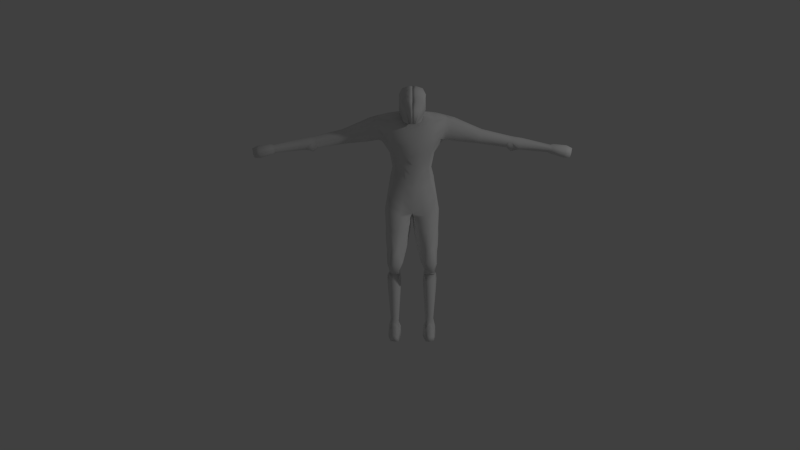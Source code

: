 # Source: monster.blend  (saved by Blender 2.68.0; exported with 4.5.12 LTS)
import bpy
from mathutils import Matrix  # noqa: F401  (used for matrix-valued properties, if any)

bpy.ops.wm.read_factory_settings(use_empty=True)
scene = bpy.context.scene
scene.name = 'Scene'

# ---- collections
col_collection_1 = bpy.data.collections.new('Collection 1'); scene.collection.children.link(col_collection_1)

# ---- materials (node trees are filled in below, after node groups)
mat_monster_skin = bpy.data.materials.new('Monster_skin')
mat_monster_skin.alpha_threshold = 0.0
mat_monster_skin.use_transparent_shadow = False
mat_monster_skin.preview_render_type = 'SHADERBALL'
mat_monster_skin.roughness = 0.5
mat_monster_skin.line_color = (0.0, 0.0, 0.0, 1.0)

# ---- material node trees

# ---- world
world_world = bpy.data.worlds.new('World'); scene.world = world_world
world_world.color = (0.05088, 0.05088, 0.05088)
world_world.use_sun_shadow = False
world_world.sun_shadow_jitter_overblur = 0.0
world_world.cycles.sampling_method = 'MANUAL'
world_world.cycles.sample_map_resolution = 256

# ---- cameras
cam_camera_001 = bpy.data.cameras.new('Camera.001')
cam_camera_001.clip_end = 100.0
cam_camera_001.lens = 35.0
cam_camera_001.sensor_width = 32.0
cam_camera_001.sensor_height = 18.0
cam_camera_001.dof.focus_distance = 0.0
cam_camera_001.dof.aperture_fstop = 128.0

# ---- lights
light_point = bpy.data.lights.new('Point', 'POINT')
light_point.transmission_factor = 0.0
light_point.energy = 100.0
light_point.shadow_buffer_clip_start = 0.5
light_point.shadow_soft_size = 0.1
light_point.shadow_maximum_resolution = 0.006
light_point.use_absolute_resolution = True
light_point.cycles.use_multiple_importance_sampling = False

# ---- meshes
me_cube = bpy.data.meshes.new('Cube')
me_cube.from_pydata([(0.1575, -0.08036, -0.002414), (0.09858, -0.09891, -0.002414), (0.08425, 0.04782, -0.002414), (0.1739, 0.04715, -0.002414), (0.1564, -0.08035, 0.03454), (0.09965, -0.09891, 0.03454), (0.09482, 0.04774, 0.05637), (0.1633, 0.04723, 0.05637), (0.09368, 0.1359, -0.002414), (0.1657, 0.1354, -0.002414), (0.09291, 0.1359, 0.07271), (0.1665, 0.1354, 0.07271), (0.09115, 0.06421, 0.468), (0.1687, 0.06363, 0.468), (0.108, 0.1488, 0.437), (0.1593, 0.1484, 0.437), (0.1564, 0.1586, 0.4772), (0.108, 0.159, 0.4772), (0.1652, 0.09167, 0.5084), (0.09185, 0.09221, 0.5084), (0.1025, 0.1501, -0.002414), (0.1587, 0.1496, -0.002414), (0.1061, 0.1528, 0.04636), (0.1546, 0.1524, 0.04636), (0.1088, 0.0542, 0.1503), (0.1053, 0.109, 0.1503), (0.151, 0.05388, 0.1503), (0.1553, 0.1087, 0.1503), (0.1028, 0.1265, 0.1093), (0.157, 0.1261, 0.1093), (0.1023, 0.05798, 0.1093), (0.1565, 0.05758, 0.1093), (0.0996, 0.0128, 0.4911), (0.163, 0.01232, 0.4911), (0.1651, 0.02744, 0.5576), (0.08535, 0.02804, 0.5576), (0.1032, -0.06771, 0.6235), (0.1536, -0.06809, 0.6235), (0.1528, -0.04311, 0.6594), (0.09598, -0.04269, 0.6594), (0.1808, 0.2281, 0.8841), (0.007723, 0.2294, 0.8648), (0.166, 0.05232, 0.9708), (0.01439, 0.0452, 0.8933), (0.1732, 0.07578, 1.041), (0.1508, 0.2516, 1.149), (0.1811, 0.2684, 0.9539), (0.14, 0.08371, 1.139), (0.003658, 0.2496, 0.9057), (0.09538, 0.0351, 0.4842), (0.08782, 0.0455, 0.5386), (0.1682, 0.03456, 0.4875), (0.164, 0.04493, 0.5386), (0.1313, 0.2711, 1.102), (0.1536, 0.2755, 0.9858), (0.1131, 0.2482, 1.209), (0.1307, 0.06336, 1.184), (0.1056, -0.0192, 0.4929), (0.06622, -0.01906, 0.5667), (0.1821, -0.01316, 0.558), (0.1554, -0.01958, 0.4929), (0.007293, 0.1718, 0.9195), (0.195, 0.1726, 0.8963), (0.0004561, 0.1861, 1.159), (0.1722, 0.1849, 1.145), (0.1883, 0.1769, 0.978), (0.0004295, 0.1826, 1.213), (0.1586, 0.1814, 1.199), (0.1017, 0.1957, 1.462), (0.1545, -0.04757, 1.43), (0.0001154, 0.1405, 1.465), (0.199, 0.1423, 1.49), (0.1421, 0.1459, 1.587), (0.132, -0.06783, 1.561), (-0.0003136, 0.08296, 1.591), (0.2436, 0.09244, 1.635), (0.1361, 0.09852, 1.635), (0.1651, -0.06028, 1.602), (0.1783, 0.06006, 1.654), (0.09905, -0.07227, 0.5585), (0.1609, -0.07274, 0.5585), (0.07175, -0.04128, 0.5646), (0.1686, -0.03434, 0.5614), (0.00687, 0.115, 0.9206), (0.1948, 0.1136, 0.9539), (1.564e-05, 0.1271, 1.142), (0.169, 0.1258, 1.142), (0.1948, 0.1201, 0.9791), (-2.604e-05, 0.1215, 0.9791), (6.2e-06, 0.1258, 1.192), (0.1493, 0.1247, 1.192), (-0.0005921, 0.04563, 1.431), (0.2071, 0.0254, 1.47), (-0.001021, -0.01188, 1.558), (0.2427, -0.01577, 1.62), (0.1582, -0.04123, 1.638), (0.09295, -0.05703, 0.5139), (0.1584, -0.05752, 0.5139), (0.06699, -0.02998, 0.5789), (0.1722, -0.02772, 0.5623), (0.007082, 0.1434, 0.92), (0.2028, 0.1438, 0.9515), (0.0002359, 0.1566, 1.143), (0.1701, 0.1554, 1.143), (0.1973, 0.1507, 0.9821), (0.0001856, 0.1499, 0.9785), (0.0002179, 0.1542, 1.21), (0.1632, 0.153, 1.196), (-0.0002384, 0.09305, 1.441), (0.2227, 0.09467, 1.456), (-0.0006674, 0.03554, 1.567), (0.2431, 0.037, 1.645), (-0.0009525, -0.002682, 1.663), (0.1718, -0.003971, 1.66), (0.2486, 0.13, 1.475), (0.2935, 0.09484, 1.618), (0.2472, 0.03792, 1.467), (0.2928, 0.0007762, 1.589), (0.2481, 0.09774, 1.464), (0.3088, 0.0331, 1.627), (0.05265, 0.06848, 1.104), (0.07635, 0.05214, 0.9495), (0.0694, 0.05949, 1.023), (0.0774, 0.2762, 0.9363), (0.05423, 0.2809, 1.149), (0.07621, 0.2941, 0.966), (0.05434, 0.2954, 1.116), (0.05262, 0.06394, 1.184), (0.04047, 0.2662, 1.209), (0.05163, -0.06787, 1.418), (0.04358, 0.2182, 1.462), (0.05145, -0.09235, 1.536), (0.05562, 0.1727, 1.584), (0.09509, -0.08078, 1.602), (0.05735, 0.1035, 1.66), (0.06561, 0.05982, 1.676), (0.06488, -0.03881, 1.656), (0.0855, -0.003327, 1.663), (0.04334, 0.02543, 1.742), (0.05615, -0.04948, 1.691), (0.05643, -0.01269, 1.754), (0.08139, 0.09218, 0.002365), (0.1774, 0.09146, 0.002365), (0.08546, 0.09214, 0.07564), (0.1734, 0.09149, 0.07564), (0.08721, 0.1216, 0.4655), (0.1817, 0.121, 0.4655), (0.1608, 0.1351, 0.4941), (0.09503, 0.1356, 0.4941), (0.09892, 0.08676, 0.1289), (0.1591, 0.08631, 0.1289), (0.1013, 0.09253, 0.1122), (0.1646, 0.09205, 0.1122), (0.1046, 0.06195, 0.415), (0.1544, 0.06158, 0.415), (0.1038, 0.1346, 0.4122), (0.1618, 0.1342, 0.4122), (0.08207, 0.09952, 0.4337), (0.1838, 0.09876, 0.4337), (0.05569, -0.004842, 0.7979), (0.0618, 0.07655, 0.6724), (0.1658, 0.07577, 0.6724), (0.1605, -0.005624, 0.7979), (0.03104, 0.06701, 0.7042), (0.1852, 0.03994, 0.6663), (0.04108, 0.02705, 0.704), (0.1824, 0.01536, 0.7444), (0.189, 0.01517, 0.6972), (0.03251, 0.04706, 0.7041), (0.1279, -0.1065, -0.002414), (0.1291, 0.04749, -0.002414), (0.1279, -0.1065, 0.04389), (0.1291, 0.04749, 0.08438), (0.1297, 0.1357, -0.002414), (0.1297, 0.1357, 0.09448), (0.1292, 0.07172, 0.4706), (0.1337, 0.1639, 0.437), (0.1343, 0.1643, 0.4772), (0.1284, 0.09194, 0.5135), (0.1268, 0.1592, -0.002414), (0.1305, 0.1651, 0.06384), (0.1298, 0.04632, 0.1503), (0.1304, 0.1165, 0.1503), (0.1294, 0.05778, 0.1093), (0.1299, 0.1263, 0.1093), (0.1307, 0.01256, 0.4835), (0.1288, 0.02706, 0.5546), (0.1284, -0.0679, 0.6235), (0.1243, -0.05802, 0.6594), (0.08955, 0.2508, 0.8876), (0.09258, 0.02245, 0.9034), (0.131, 0.03484, 0.477), (0.1252, 0.04522, 0.5386), (0.1324, -0.0194, 0.4877), (0.13, -0.0725, 0.5585), (0.135, -0.05734, 0.5074), (0.1294, 0.09182, 0.002365), (0.1273, 0.1353, 0.5021), (0.1295, 0.05617, 0.415), (0.1328, 0.1395, 0.4122), (0.109, 0.09854, 0.6724), (0.108, -0.02035, 0.7979), (0.03756, 0.02562, 0.847), (0.1704, 0.1587, 0.7602), (0.01257, 0.123, 0.8147), (0.1969, 0.1093, 0.7637), (0.01762, 0.07081, 0.8152), (0.1934, 0.06391, 0.8364), (0.194, 0.07945, 0.8113), (0.01323, 0.09694, 0.8149), (0.03502, 0.1597, 0.7602), (0.168, 0.01914, 0.8652), (0.1014, 0.1778, 0.7602), (0.09994, -0.005043, 0.855), (0.1404, 0.168, 1.272), (0.1186, 0.05024, 1.255), (0.0003197, 0.1679, 1.289), (0.08905, 0.2337, 1.289), (0.136, 0.09792, 1.261), (-0.000203, 0.09779, 1.263), (0.1449, 0.1329, 1.267), (5.835e-05, 0.1328, 1.278), (0.05852, 0.03248, 1.267), (0.0342, 0.2452, 1.288), (0.1644, 0.1535, 1.396), (0.161, 0.06936, 1.38), (-0.0004236, 0.06821, 1.359), (0.1662, 0.1114, 1.374), (-0.0001099, 0.1103, 1.371), (0.05671, -0.01733, 1.347), (0.03753, 0.2311, 1.387), (0.1342, -0.007168, 1.362), (0.0002038, 0.1523, 1.389), (0.09412, 0.217, 1.384), (0.1462, -0.06187, 1.486), (0.1182, 0.1731, 1.529), (0.2317, 0.1293, 1.556), (-9.618e-05, 0.1121, 1.527), (0.2351, -0.01195, 1.536), (-0.0008036, 0.01727, 1.494), (-0.0004499, 0.06469, 1.503), (0.2763, 0.1273, 1.535), (0.2753, -0.001855, 1.516), (0.04202, 0.2006, 1.524), (0.05154, -0.07994, 1.477), (0.3305, 0.1421, 1.464), (0.3502, 0.1047, 1.594), (0.3297, 0.04366, 1.455), (0.3494, 0.004193, 1.562), (0.3299, 0.1076, 1.452), (0.3665, 0.03872, 1.602), (0.3403, 0.1394, 1.528), (0.3393, 0.001353, 1.508), (0.4876, 0.1321, 1.445), (0.5012, 0.109, 1.535), (0.4871, 0.06436, 1.439), (0.5006, 0.03545, 1.513), (0.4872, 0.1083, 1.437), (0.5124, 0.06096, 1.541), (0.4944, 0.1302, 1.489), (0.4936, 0.03036, 1.475), (0.6957, 0.1233, 1.414), (0.7058, 0.1096, 1.488), (0.6954, 0.07308, 1.409), (0.7054, 0.04934, 1.472), (0.6954, 0.1057, 1.408), (0.7141, 0.07056, 1.493), (0.7008, 0.1219, 1.455), (0.7002, 0.04146, 1.444), (0.7827, 0.1317, 1.399), (0.7302, 0.1251, 1.385), (0.7404, 0.1097, 1.482), (0.7298, 0.07434, 1.38), (0.74, 0.05141, 1.465), (0.7299, 0.1073, 1.379), (0.7488, 0.0718, 1.486), (0.7353, 0.1237, 1.448), (0.7347, 0.04534, 1.437), (0.7949, 0.1147, 1.471), (0.7823, 0.07114, 1.394), (0.7943, 0.04287, 1.452), (0.7824, 0.1105, 1.392), (0.8049, 0.06811, 1.477), (0.7888, 0.13, 1.431), (0.788, 0.03401, 1.419), (1.006, 0.1223, 1.376), (1.014, 0.1143, 1.424), (1.006, 0.08563, 1.372), (1.013, 0.06701, 1.412), (1.006, 0.1095, 1.371), (1.02, 0.0838, 1.427), (1.01, 0.1213, 1.399), (1.01, 0.05898, 1.392), (1.024, 0.1298, 1.366), (1.033, 0.1186, 1.428), (1.024, 0.08347, 1.362), (1.033, 0.06063, 1.413), (1.024, 0.1136, 1.361), (1.041, 0.08114, 1.432), (1.029, 0.1285, 1.397), (1.028, 0.05169, 1.387), (1.117, 0.1401, 1.341), (1.128, 0.1243, 1.417), (1.116, 0.08214, 1.332), (1.128, 0.05476, 1.395), (1.116, 0.1198, 1.334), (1.138, 0.07924, 1.422), (1.122, 0.1385, 1.378), (1.122, 0.04569, 1.363), (0.0622, -0.06759, 1.697), (0.0623, -0.05395, 1.768), (-0.001974, -0.248, 1.668), (-0.001848, -0.231, 1.725), (0.04457, -0.2143, 1.668), (0.07125, -0.2173, 1.725), (0.08907, -0.0835, 1.786), (0.09332, -0.08817, 1.691), (-0.002094, -0.1556, 1.743), (0.09435, -0.1305, 1.675), (0.09248, -0.1564, 1.753), (-0.00205, -0.1498, 1.601), (-0.001545, -0.1904, 1.571), (0.02519, -0.1931, 1.571), (0.06045, -0.1451, 1.588), (1.164, 0.1313, 1.34), (1.173, 0.1196, 1.397), (1.164, 0.08823, 1.333), (1.173, 0.06788, 1.38), (1.164, 0.1162, 1.335), (1.18, 0.08608, 1.401), (1.169, 0.1301, 1.368), (1.168, 0.06114, 1.357), (1.172, 0.1014, 1.368), (-0.001165, -0.2228, 1.812), (0.05272, -0.2004, 1.798), (0.06762, -0.1139, 1.821), (-0.001584, -0.1706, 1.838), (0.07197, -0.1712, 1.822), (0.02016, 0.2714, 0.9634), (0.01443, 0.2812, 1.149), (0.01998, 0.2911, 0.9835), (0.01453, 0.2938, 1.116), (0.0109, 0.265, 1.209), (0.01146, 0.2236, 1.461), (0.01575, 0.1816, 1.585), (0.01425, 0.108, 1.665), (0.01612, 0.07053, 1.674), (0.01028, 0.02568, 1.742), (0.01334, -0.01237, 1.754), (0.009215, 0.2442, 1.285), (0.01001, 0.2356, 1.385), (0.01097, 0.2058, 1.523), (0.0225, -0.05365, 1.768), (0.01482, -0.2405, 1.668), (0.02372, -0.2312, 1.725), (0.02903, -0.08305, 1.786), (0.01353, -0.1912, 1.571), (0.01912, -0.223, 1.812), (0.02349, -0.114, 1.83), (0.02426, -0.1708, 1.838), (0.08242, -0.09293, 1.8), (0.09454, -0.161, 1.779), (-0.001916, -0.2402, 1.752), (-0.002128, -0.1603, 1.77), (0.06542, -0.2241, 1.752), (0.02221, -0.2403, 1.752), (0.02731, -0.09263, 1.8), (0.1055, 0.05421, 0.3431), (0.1535, 0.05386, 0.3431), (0.1034, 0.124, 0.341), (0.1609, 0.1236, 0.341), (0.08532, 0.09147, 0.3512), (0.1784, 0.09078, 0.3512), (0.1295, 0.04768, 0.3431), (0.1322, 0.1297, 0.341), (-0.1587, -0.078, -0.002414), (-0.1, -0.09742, -0.002414), (-0.08353, 0.04907, -0.002414), (-0.1731, 0.04974, -0.002414), (-0.1576, -0.07801, 0.03454), (-0.1011, -0.09742, 0.03454), (-0.09409, 0.04915, 0.05637), (-0.1626, 0.04966, 0.05637), (-0.09164, 0.1373, -0.002414), (-0.1637, 0.1379, -0.002414), (-0.09087, 0.1373, 0.07271), (-0.1645, 0.1379, 0.07271), (-0.09019, 0.06556, 0.468), (-0.1677, 0.06614, 0.468), (-0.1057, 0.1504, 0.437), (-0.157, 0.1508, 0.437), (-0.154, 0.1609, 0.4772), (-0.1056, 0.1606, 0.4772), (-0.1638, 0.09412, 0.5084), (-0.09046, 0.09357, 0.5084), (-0.1002, 0.1516, -0.002414), (-0.1565, 0.152, -0.002414), (-0.1038, 0.1543, 0.04636), (-0.1523, 0.1547, 0.04636), (-0.108, 0.05582, 0.1503), (-0.1037, 0.1106, 0.1503), (-0.1502, 0.05613, 0.1503), (-0.1537, 0.111, 0.1503), (-0.1009, 0.1281, 0.1093), (-0.1551, 0.1285, 0.1093), (-0.1015, 0.0595, 0.1093), (-0.1556, 0.05991, 0.1093), (-0.0994, 0.01428, 0.4911), (-0.1628, 0.01475, 0.4911), (-0.1646, 0.0299, 0.5576), (-0.08492, 0.02931, 0.5576), (-0.1042, -0.06617, 0.6235), (-0.1546, -0.06579, 0.6235), (-0.1534, -0.04083, 0.6594), (-0.0966, -0.04125, 0.6594), (-0.1773, 0.2308, 0.8841), (-0.0043, 0.2295, 0.8648), (-0.1652, 0.05479, 0.9708), (-0.01371, 0.04541, 0.8933), (-0.172, 0.07836, 1.041), (-0.1471, 0.2538, 1.149), (-0.177, 0.2711, 0.9539), (-0.1387, 0.08579, 1.139), (6.5e-05, 0.2496, 0.9057), (0.0003723, 0.04991, 0.9243), (0.0003117, 0.04178, 0.9986), (0.002012, 0.2697, 0.9724), (-0.09485, 0.03652, 0.4842), (-0.08713, 0.0468, 0.5386), (-0.1676, 0.03707, 0.4875), (-0.1634, 0.04737, 0.5386), (0.0004036, 0.0541, 1.111), (0.002099, 0.2813, 1.149), (-0.1273, 0.2731, 1.102), (-0.1495, 0.2777, 0.9858), (0.002164, 0.2901, 0.9894), (0.002187, 0.2932, 1.116), (-0.1093, 0.2499, 1.209), (-0.1298, 0.0653, 1.184), (0.0002953, 0.03958, 1.184), (0.001974, 0.2646, 1.209), (-0.1059, -0.01763, 0.4929), (-0.06649, -0.01807, 0.5667), (-0.1822, -0.01044, 0.558), (-0.1556, -0.01726, 0.4929), (-0.00473, 0.1719, 0.9195), (-0.1924, 0.1755, 0.8963), (0.002321, 0.1861, 1.159), (-0.1694, 0.1874, 1.145), (-0.1857, 0.1797, 0.978), (0.001282, 0.1718, 0.9195), (0.00133, 0.1783, 0.978), (0.002294, 0.1826, 1.213), (-0.1559, 0.1838, 1.199), (-0.09872, 0.1972, 1.462), (-0.1552, -0.04526, 1.43), (-0.0005311, -0.07119, 1.414), (0.001682, 0.2255, 1.461), (0.00198, 0.1405, 1.465), (-0.1969, 0.1452, 1.49), (-0.1399, 0.148, 1.587), (-0.133, -0.06586, 1.561), (-0.000686, -0.09196, 1.536), (0.001377, 0.1846, 1.585), (0.001551, 0.08294, 1.591), (-0.2421, 0.09607, 1.635), (-0.1346, 0.1005, 1.635), (-0.166, -0.05781, 1.602), (-0.0005972, -0.08006, 1.602), (0.000817, 0.1095, 1.667), (0.0005527, 0.07409, 1.673), (-0.1774, 0.06271, 1.654), (-0.1001, -0.07079, 0.5585), (-0.162, -0.07033, 0.5585), (-0.07236, -0.04021, 0.5646), (-0.1691, -0.03182, 0.5614), (-0.005153, 0.1151, 0.9206), (-0.1931, 0.1165, 0.9539), (0.00188, 0.1271, 1.142), (-0.1671, 0.1283, 1.142), (-0.193, 0.123, 0.9791), (0.0008583, 0.1151, 0.9206), (0.001839, 0.1215, 0.9791), (0.001871, 0.1258, 1.192), (-0.1475, 0.1269, 1.192), (0.001273, 0.04562, 1.431), (-0.2067, 0.02848, 1.47), (0.0008438, -0.01189, 1.558), (-0.243, -0.01214, 1.62), (-0.000379, -0.05081, 1.654), (-0.1588, -0.03886, 1.638), (-0.0938, -0.05564, 0.5139), (-0.1592, -0.05515, 0.5139), (-0.06743, -0.02898, 0.5789), (-0.1726, -0.02515, 0.5623), (-0.004942, 0.1435, 0.92), (-0.2007, 0.1469, 0.9515), (0.002101, 0.1566, 1.143), (-0.1677, 0.1579, 1.143), (-0.1951, 0.1536, 0.9821), (0.00107, 0.1434, 0.92), (0.00205, 0.1499, 0.9785), (0.002083, 0.1542, 1.21), (-0.1609, 0.1554, 1.196), (0.001626, 0.09303, 1.441), (-0.2212, 0.09798, 1.456), (0.001197, 0.03553, 1.567), (-0.2426, 0.04062, 1.645), (0.0009124, -0.002696, 1.663), (-0.1719, -0.001407, 1.66), (-0.2466, 0.1337, 1.475), (-0.2921, 0.09921, 1.618), (-0.2466, 0.0416, 1.467), (-0.2928, 0.005145, 1.589), (-0.2466, 0.1014, 1.464), (-0.3082, 0.0377, 1.627), (-0.05162, 0.06925, 1.104), (-0.07556, 0.05328, 0.9495), (-0.06851, 0.06052, 1.023), (-0.07327, 0.2774, 0.9363), (-0.05004, 0.2817, 1.149), (-0.07182, 0.2952, 0.966), (-0.04993, 0.2962, 1.116), (-0.05166, 0.06472, 1.184), (-0.0365, 0.2668, 1.209), (-0.05264, -0.06709, 1.418), (-0.04032, 0.2188, 1.462), (-0.05282, -0.09157, 1.536), (-0.05303, 0.1735, 1.584), (-0.09628, -0.07935, 1.602), (-0.0558, 0.1044, 1.66), (-0.06471, 0.06079, 1.676), (-0.06545, -0.03783, 1.656), (-0.08554, -0.002051, 1.663), (0.0001921, 0.02575, 1.742), (-0.0003909, -0.0524, 1.691), (-9.154e-05, -0.01227, 1.754), (-0.04296, 0.02607, 1.742), (-0.05688, -0.04864, 1.691), (-0.05661, -0.01185, 1.754), (-0.08001, 0.09338, 0.002365), (-0.176, 0.0941, 0.002365), (-0.08407, 0.09341, 0.07564), (-0.172, 0.09407, 0.07564), (-0.08538, 0.1229, 0.4655), (-0.1798, 0.1237, 0.4655), (-0.1588, 0.1375, 0.4941), (-0.09299, 0.137, 0.4941), (-0.09762, 0.08822, 0.1289), (-0.1578, 0.08867, 0.1289), (-0.09993, 0.09403, 0.1122), (-0.1632, 0.0945, 0.1122), (-0.1037, 0.06351, 0.415), (-0.1534, 0.06388, 0.415), (-0.1018, 0.1361, 0.4122), (-0.1598, 0.1366, 0.4122), (-0.08058, 0.1007, 0.4337), (-0.1823, 0.1015, 0.4337), (-0.05575, -0.00401, 0.7979), (-0.06065, 0.07746, 0.6724), (-0.1646, 0.07823, 0.6724), (-0.1606, -0.003228, 0.7979), (-0.03004, 0.06747, 0.7042), (-0.1846, 0.0427, 0.6663), (-0.04068, 0.02766, 0.704), (-0.1822, 0.01808, 0.7444), (-0.1888, 0.01799, 0.6972), (-0.03181, 0.04754, 0.7041), (-0.1295, -0.1045, -0.002414), (-0.1283, 0.04941, -0.002414), (-0.1295, -0.1045, 0.04389), (-0.1283, 0.04941, 0.08438), (-0.1277, 0.1376, -0.002414), (-0.1277, 0.1376, 0.09448), (-0.1282, 0.07364, 0.4706), (-0.1313, 0.1659, 0.437), (-0.1318, 0.1662, 0.4772), (-0.127, 0.09385, 0.5135), (-0.1244, 0.1611, -0.002414), (-0.128, 0.167, 0.06384), (-0.1291, 0.04825, 0.1503), (-0.1286, 0.1185, 0.1503), (-0.1285, 0.05971, 0.1093), (-0.128, 0.1283, 0.1093), (-0.1305, 0.01451, 0.4835), (-0.1284, 0.02898, 0.5546), (-0.1294, -0.06598, 0.6235), (-0.1251, -0.05616, 0.6594), (-0.0858, 0.2521, 0.8876), (-0.09223, 0.02382, 0.9034), (-0.1305, 0.03679, 0.477), (-0.1245, 0.04708, 0.5386), (-0.1327, -0.01743, 0.4877), (-0.1311, -0.07056, 0.5585), (-0.1359, -0.05532, 0.5074), (-0.128, 0.09374, 0.002365), (-0.1253, 0.1372, 0.5021), (-0.1286, 0.0581, 0.415), (-0.1307, 0.1414, 0.4122), (-0.1075, 0.1002, 0.6724), (-0.1083, -0.01874, 0.7979), (-0.03717, 0.02618, 0.847), (-0.168, 0.1613, 0.7602), (-0.01074, 0.1232, 0.8147), (-0.1952, 0.1122, 0.7637), (-0.01656, 0.07107, 0.8152), (-0.1924, 0.06679, 0.8364), (-0.1928, 0.08234, 0.8113), (-0.01178, 0.09713, 0.8149), (-0.03263, 0.1603, 0.7602), (-0.1677, 0.02164, 0.8652), (-0.09876, 0.1793, 0.7602), (-0.1, -0.003551, 0.855), (-0.1379, 0.17, 1.272), (-0.1179, 0.052, 1.255), (-1.633e-05, -0.002189, 1.281), (0.002185, 0.1678, 1.289), (0.001819, 0.2439, 1.285), (-0.08555, 0.235, 1.289), (-0.1345, 0.09994, 1.261), (0.001662, 0.09778, 1.263), (-0.1429, 0.135, 1.267), (0.001923, 0.1328, 1.278), (-0.05803, 0.03335, 1.267), (-0.03054, 0.2457, 1.288), (-0.1621, 0.1559, 1.396), (0.001769, 0.2371, 1.384), (-0.1599, 0.07176, 1.38), (0.001441, 0.0682, 1.359), (-0.1645, 0.1139, 1.374), (0.001755, 0.1103, 1.371), (-0.05696, -0.01648, 1.347), (-0.03408, 0.2317, 1.387), (-0.1342, -0.005166, 1.362), (-0.0003244, -0.04349, 1.343), (0.002069, 0.1523, 1.389), (-0.09087, 0.2184, 1.384), (-0.1471, -0.05969, 1.486), (-0.0006074, -0.08143, 1.474), (0.001548, 0.2075, 1.523), (-0.1156, 0.1748, 1.529), (-0.2297, 0.1327, 1.556), (0.001769, 0.1121, 1.527), (-0.2353, -0.00844, 1.536), (0.001061, 0.01726, 1.494), (0.001415, 0.06468, 1.503), (-0.2743, 0.1314, 1.535), (-0.2753, 0.002252, 1.516), (-0.03902, 0.2012, 1.524), (-0.05273, -0.07916, 1.477), (-0.3283, 0.147, 1.464), (-0.3486, 0.1099, 1.594), (-0.329, 0.04857, 1.455), (-0.3493, 0.009406, 1.562), (-0.3283, 0.1125, 1.452), (-0.3658, 0.04418, 1.602), (-0.3382, 0.1444, 1.528), (-0.3392, 0.006414, 1.508), (-0.4856, 0.1393, 1.445), (-0.4995, 0.1164, 1.535), (-0.4861, 0.07162, 1.439), (-0.5, 0.04292, 1.513), (-0.4855, 0.1156, 1.437), (-0.5114, 0.0686, 1.541), (-0.4924, 0.1375, 1.489), (-0.4931, 0.03772, 1.475), (-0.6938, 0.1336, 1.414), (-0.7041, 0.1201, 1.488), (-0.6942, 0.08344, 1.409), (-0.7046, 0.05986, 1.472), (-0.6938, 0.1161, 1.408), (-0.713, 0.08121, 1.493), (-0.6989, 0.1323, 1.455), (-0.6995, 0.0519, 1.444), (-0.7807, 0.1434, 1.399), (-0.7282, 0.136, 1.385), (-0.7387, 0.1207, 1.482), (-0.7286, 0.08522, 1.38), (-0.7391, 0.06244, 1.465), (-0.7282, 0.1182, 1.379), (-0.7476, 0.08296, 1.486), (-0.7333, 0.1346, 1.448), (-0.7339, 0.0563, 1.437), (-0.7931, 0.1265, 1.471), (-0.7811, 0.08281, 1.394), (-0.7936, 0.05472, 1.452), (-0.7806, 0.1222, 1.392), (-0.8038, 0.08011, 1.477), (-0.7867, 0.1418, 1.431), (-0.7875, 0.04577, 1.419), (-1.004, 0.1373, 1.376), (-1.012, 0.1294, 1.424), (-1.005, 0.1006, 1.372), (-1.012, 0.08212, 1.412), (-1.004, 0.1245, 1.371), (-1.018, 0.099, 1.427), (-1.008, 0.1364, 1.399), (-1.009, 0.07404, 1.392), (-1.022, 0.1451, 1.366), (-1.031, 0.134, 1.428), (-1.022, 0.09873, 1.362), (-1.032, 0.07603, 1.413), (-1.022, 0.1288, 1.361), (-1.04, 0.09666, 1.432), (-1.027, 0.1438, 1.397), (-1.027, 0.06702, 1.387), (-1.114, 0.1567, 1.341), (-1.126, 0.1411, 1.417), (-1.115, 0.09879, 1.332), (-1.127, 0.07158, 1.395), (-1.114, 0.1364, 1.334), (-1.137, 0.0962, 1.422), (-1.12, 0.1552, 1.378), (-1.121, 0.06242, 1.363), (-0.0005007, -0.06712, 1.697), (-0.0003989, -0.05348, 1.768), (-0.0632, -0.06665, 1.697), (-0.0631, -0.05301, 1.768), (-0.001726, -0.248, 1.668), (-0.001599, -0.231, 1.725), (-0.04776, -0.2136, 1.668), (-0.07449, -0.2163, 1.725), (-0.0006179, -0.08283, 1.786), (-0.09031, -0.08216, 1.786), (-0.09463, -0.08677, 1.691), (-0.0006525, -0.08747, 1.686), (-0.0002287, -0.1557, 1.743), (-0.09628, -0.129, 1.675), (-0.0948, -0.155, 1.753), (-0.000185, -0.1498, 1.601), (-0.001296, -0.1904, 1.571), (-0.02807, -0.1927, 1.571), (-0.06261, -0.1442, 1.588), (-0.001097, -0.1471, 1.588), (-1.162, 0.1487, 1.34), (-1.171, 0.1371, 1.397), (-1.163, 0.1056, 1.333), (-1.172, 0.08537, 1.38), (-1.162, 0.1336, 1.335), (-1.179, 0.1037, 1.401), (-1.167, 0.1475, 1.368), (-1.167, 0.07856, 1.357), (-1.17, 0.1188, 1.368), (-0.00216, -0.2228, 1.812), (-0.05571, -0.1996, 1.798), (-0.0008496, -0.1139, 1.83), (-0.06932, -0.1129, 1.821), (-0.0009619, -0.1706, 1.838), (-0.07452, -0.1701, 1.822), (-0.01611, 0.2716, 0.9634), (-0.01024, 0.2814, 1.149), (-0.01563, 0.2914, 0.9835), (-0.01014, 0.294, 1.116), (-0.006944, 0.2652, 1.209), (-0.00812, 0.2238, 1.461), (-0.01304, 0.1819, 1.585), (-0.01264, 0.1082, 1.665), (-0.01506, 0.07076, 1.674), (-0.009896, 0.02583, 1.742), (-0.01352, -0.01217, 1.754), (-0.005571, 0.2443, 1.285), (-0.006493, 0.2358, 1.385), (-0.007895, 0.2059, 1.523), (-0.0233, -0.05331, 1.768), (-0.01841, -0.2403, 1.668), (-0.02717, -0.2308, 1.725), (-0.03027, -0.08261, 1.786), (-0.01638, -0.1909, 1.571), (-0.02244, -0.2227, 1.812), (-0.02519, -0.1136, 1.83), (-0.02681, -0.1704, 1.838), (-0.0838, -0.09169, 1.8), (-0.09693, -0.1596, 1.779), (-0.001667, -0.2402, 1.752), (-0.0002633, -0.1603, 1.77), (-0.06876, -0.2231, 1.752), (-0.0006897, -0.09246, 1.8), (-0.02579, -0.24, 1.752), (-0.02869, -0.09221, 1.8), (-0.1047, 0.05578, 0.3431), (-0.1527, 0.05614, 0.3431), (-0.1015, 0.1255, 0.341), (-0.159, 0.126, 0.341), (-0.08395, 0.09273, 0.3512), (-0.177, 0.09343, 0.3512), (-0.1288, 0.04961, 0.3431), (-0.1302, 0.1317, 0.341)], [], [(169, 1, 2, 170), (171, 172, 6, 5), (169, 171, 5, 1), (1, 5, 6, 2), (196, 141, 8, 173), (4, 0, 3, 7), (11, 9, 21, 23), (141, 143, 10, 8), (144, 142, 9, 11), (157, 153, 12, 145), (50, 49, 32, 35), (198, 154, 13, 175), (199, 155, 14, 176), (158, 156, 15, 146), (146, 15, 16, 147), (145, 12, 19, 148), (197, 178, 18, 147), (179, 180, 23, 21), (174, 11, 23, 180), (173, 8, 20, 179), (8, 10, 22, 20), (151, 30, 24, 149), (183, 31, 26, 181), (184, 28, 25, 182), (152, 29, 27, 150), (143, 6, 30, 151), (172, 7, 31, 183), (174, 10, 28, 184), (144, 11, 29, 152), (176, 14, 17, 177), (81, 79, 36, 39), (191, 51, 33, 185), (192, 50, 35, 186), (51, 52, 34, 33), (187, 37, 38, 188), (206, 202, 43, 83), (194, 80, 37, 187), (80, 82, 38, 37), (88, 425, 431, 85), (205, 203, 40, 62), (212, 210, 41, 189), (213, 211, 42, 190), (45, 46, 54, 53), (120, 47, 56, 127), (121, 42, 44, 122), (481, 424, 425, 88), (65, 46, 45, 64), (62, 40, 46, 65), (83, 43, 424, 481), (19, 12, 49, 50), (175, 13, 51, 191), (178, 19, 50, 192), (13, 18, 52, 51), (122, 44, 47, 120), (340, 435, 436, 341), (338, 426, 435, 340), (124, 45, 53, 126), (85, 431, 439, 89), (339, 432, 440, 342), (64, 45, 55, 67), (35, 32, 57, 58), (210, 204, 61, 41), (185, 33, 60, 193), (33, 34, 59, 60), (426, 451, 63, 432), (208, 205, 62, 101), (48, 450, 451, 426), (104, 65, 64, 103), (101, 62, 65, 104), (41, 61, 450, 48), (432, 63, 66, 440), (103, 64, 67, 107), (229, 231, 69, 129), (227, 224, 71, 109), (351, 639, 463, 344), (244, 234, 73, 131), (226, 634, 456, 91), (350, 626, 457, 343), (224, 233, 68, 71), (626, 232, 70, 457), (93, 462, 468, 489), (75, 72, 76, 78), (109, 71, 114, 118), (236, 235, 72, 75), (239, 638, 462, 93), (639, 237, 74, 463), (135, 78, 76, 134), (489, 136, 139, 535), (463, 74, 470, 469), (131, 73, 77, 133), (344, 463, 469, 345), (111, 75, 78, 113), (98, 96, 79, 81), (209, 206, 83, 100), (195, 97, 80, 194), (97, 99, 82, 80), (105, 88, 85, 102), (500, 481, 88, 105), (100, 83, 481, 500), (102, 85, 89, 106), (211, 207, 84, 42), (44, 87, 86, 47), (42, 84, 87, 44), (47, 86, 90, 56), (231, 225, 92, 69), (228, 226, 91, 108), (110, 93, 489, 112), (234, 238, 94, 73), (240, 239, 93, 110), (133, 136, 489, 468), (73, 94, 95, 77), (207, 208, 101, 84), (87, 104, 103, 86), (84, 101, 104, 87), (86, 103, 107, 90), (225, 227, 109, 92), (92, 109, 118, 116), (346, 470, 534, 347), (94, 111, 113, 95), (58, 57, 96, 98), (204, 209, 100, 61), (193, 60, 97, 195), (60, 59, 99, 97), (451, 105, 102, 63), (450, 500, 105, 451), (61, 100, 500, 450), (63, 102, 106, 66), (232, 228, 108, 70), (74, 110, 112, 470), (237, 240, 110, 74), (116, 118, 249, 247), (118, 114, 245, 249), (238, 92, 116, 242), (236, 75, 115, 241), (111, 94, 117, 119), (75, 111, 119, 115), (431, 120, 127, 439), (424, 121, 122, 425), (425, 122, 120, 431), (54, 125, 126, 53), (46, 123, 125, 54), (339, 124, 126, 341), (45, 124, 128, 55), (634, 229, 129, 456), (235, 243, 132, 72), (638, 244, 131, 462), (233, 230, 130, 68), (346, 135, 134, 345), (113, 78, 135, 137), (462, 131, 133, 468), (72, 132, 134, 76), (77, 95, 136, 133), (95, 113, 137, 136), (136, 137, 140, 139), (137, 135, 138, 140), (112, 489, 535, 536), (470, 112, 536, 534), (348, 536, 715, 352), (348, 140, 138, 347), (170, 2, 141, 196), (2, 6, 143, 141), (7, 3, 142, 144), (155, 157, 145, 14), (154, 158, 146, 13), (13, 146, 147, 18), (14, 145, 148, 17), (177, 197, 147, 16), (28, 151, 149, 25), (31, 152, 150, 26), (10, 143, 151, 28), (7, 144, 152, 31), (371, 367, 153, 157), (373, 368, 154, 198), (374, 369, 155, 199), (372, 370, 156, 158), (369, 371, 157, 155), (368, 372, 158, 154), (81, 39, 159, 165), (59, 34, 161, 164), (186, 35, 160, 200), (188, 38, 162, 201), (35, 58, 163, 160), (99, 59, 164, 167), (98, 81, 165, 168), (38, 82, 166, 162), (82, 99, 167, 166), (58, 98, 168, 163), (0, 169, 170, 3), (4, 7, 172, 171), (0, 4, 171, 169), (142, 196, 173, 9), (153, 198, 175, 12), (156, 199, 176, 15), (148, 19, 178, 197), (20, 22, 180, 179), (10, 174, 180, 22), (9, 173, 179, 21), (30, 183, 181, 24), (29, 184, 182, 27), (6, 172, 183, 30), (11, 174, 184, 29), (15, 176, 177, 16), (49, 191, 185, 32), (52, 192, 186, 34), (36, 187, 188, 39), (79, 194, 187, 36), (203, 212, 189, 40), (202, 213, 190, 43), (12, 175, 191, 49), (18, 178, 192, 52), (32, 185, 193, 57), (96, 195, 194, 79), (57, 193, 195, 96), (3, 170, 196, 142), (17, 148, 197, 177), (367, 373, 198, 153), (370, 374, 199, 156), (34, 186, 200, 161), (39, 188, 201, 159), (121, 190, 42), (165, 159, 202, 206), (164, 161, 203, 205), (200, 160, 210, 212), (201, 162, 211, 213), (160, 163, 204, 210), (167, 164, 205, 208), (168, 165, 206, 209), (162, 166, 207, 211), (166, 167, 208, 207), (163, 168, 209, 204), (161, 200, 212, 203), (159, 201, 213, 202), (189, 123, 46, 40), (338, 41, 48, 426), (190, 121, 424, 43), (127, 56, 215, 222), (107, 67, 214, 220), (89, 439, 615, 219), (342, 440, 617, 349), (67, 55, 217, 214), (440, 66, 216, 617), (56, 90, 218, 215), (106, 89, 219, 221), (90, 107, 220, 218), (66, 106, 221, 216), (439, 127, 222, 615), (55, 128, 223, 217), (222, 215, 231, 229), (220, 214, 224, 227), (219, 615, 634, 226), (349, 617, 626, 350), (214, 217, 233, 224), (617, 216, 232, 626), (215, 218, 225, 231), (221, 219, 226, 228), (218, 220, 227, 225), (216, 221, 228, 232), (615, 222, 229, 634), (217, 223, 230, 233), (343, 457, 639, 351), (129, 69, 234, 244), (71, 68, 235, 236), (91, 456, 638, 239), (457, 70, 237, 639), (69, 92, 238, 234), (108, 91, 239, 240), (70, 108, 240, 237), (119, 117, 248, 250), (115, 119, 250, 246), (94, 238, 242, 117), (71, 236, 241, 114), (68, 130, 243, 235), (456, 129, 244, 638), (251, 246, 254, 259), (245, 251, 259, 253), (247, 249, 257, 255), (249, 245, 253, 257), (242, 116, 247, 252), (241, 115, 246, 251), (117, 242, 252, 248), (114, 241, 251, 245), (257, 253, 261, 265), (260, 255, 263, 268), (258, 256, 264, 266), (254, 258, 266, 262), (248, 252, 260, 256), (246, 250, 258, 254), (250, 248, 256, 258), (252, 247, 255, 260), (268, 263, 272, 277), (266, 264, 273, 275), (262, 266, 275, 271), (264, 268, 277, 273), (255, 257, 265, 263), (253, 259, 267, 261), (259, 254, 262, 267), (256, 260, 268, 264), (273, 277, 284, 280), (276, 271, 278, 283), (270, 276, 283, 269), (272, 274, 281, 279), (265, 261, 270, 274), (263, 265, 274, 272), (261, 267, 276, 270), (267, 262, 271, 276), (279, 281, 289, 287), (281, 269, 285, 289), (284, 279, 287, 292), (282, 280, 288, 290), (271, 275, 282, 278), (275, 273, 280, 282), (277, 272, 279, 284), (274, 270, 269, 281), (289, 285, 293, 297), (292, 287, 295, 300), (290, 288, 296, 298), (286, 290, 298, 294), (269, 283, 291, 285), (283, 278, 286, 291), (280, 284, 292, 288), (278, 282, 290, 286), (294, 298, 306, 302), (296, 300, 308, 304), (299, 294, 302, 307), (293, 299, 307, 301), (287, 289, 297, 295), (285, 291, 299, 293), (291, 286, 294, 299), (288, 292, 300, 296), (301, 307, 330, 324), (303, 305, 328, 326), (305, 301, 324, 328), (308, 303, 326, 331), (298, 296, 304, 306), (300, 295, 303, 308), (297, 293, 301, 305), (295, 297, 305, 303), (363, 362, 333, 336), (535, 139, 309, 714), (139, 140, 310, 309), (353, 354, 312, 311), (318, 313, 322, 323), (317, 320, 311, 312), (318, 319, 314, 313), (352, 715, 722, 355), (714, 309, 316, 725), (309, 310, 315, 316), (361, 360, 335, 337), (725, 316, 318, 320), (722, 725, 320, 317), (316, 315, 319, 318), (733, 323, 322, 356, 321), (320, 318, 323, 733), (353, 311, 321, 356), (311, 320, 733, 321), (332, 330, 325, 329), (331, 332, 329, 327), (328, 324, 330, 332), (326, 328, 332, 331), (307, 302, 325, 330), (304, 308, 331, 327), (302, 306, 329, 325), (306, 304, 327, 329), (733, 725, 320), (323, 316, 318), (725, 733, 323, 316), (359, 336, 333, 357), (358, 745, 336, 359), (365, 364, 334, 357), (776, 363, 336, 745), (364, 361, 337, 334), (366, 776, 745, 358), (125, 340, 341, 126), (123, 338, 340, 125), (124, 339, 342, 128), (243, 351, 344, 132), (230, 350, 343, 130), (132, 344, 345, 134), (135, 346, 347, 138), (432, 339, 341, 436), (470, 346, 345, 469), (140, 348, 352, 310), (536, 348, 347, 534), (123, 189, 41, 338), (128, 342, 349, 223), (223, 349, 350, 230), (130, 343, 351, 243), (313, 314, 354, 353), (310, 352, 355, 315), (313, 353, 356, 322), (337, 359, 357, 334), (335, 358, 359, 337), (362, 365, 357, 333), (360, 366, 358, 335), (317, 312, 362, 363), (319, 315, 360, 361), (354, 314, 364, 365), (722, 317, 363, 776), (314, 319, 361, 364), (355, 722, 776, 366), (312, 354, 365, 362), (315, 355, 366, 360), (149, 24, 367, 371), (181, 26, 368, 373), (182, 25, 369, 374), (150, 27, 370, 372), (25, 149, 371, 369), (26, 150, 372, 368), (24, 181, 373, 367), (27, 182, 374, 370), (568, 569, 377, 376), (570, 380, 381, 571), (568, 376, 380, 570), (376, 377, 381, 380), (595, 572, 383, 540), (379, 382, 378, 375), (386, 398, 396, 384), (540, 383, 385, 542), (543, 386, 384, 541), (556, 544, 387, 552), (428, 410, 407, 427), (597, 574, 388, 553), (598, 575, 389, 554), (557, 545, 390, 555), (545, 546, 391, 390), (544, 547, 394, 387), (596, 546, 393, 577), (578, 396, 398, 579), (573, 579, 398, 386), (572, 578, 395, 383), (383, 395, 397, 385), (550, 548, 399, 405), (582, 580, 401, 406), (583, 581, 400, 403), (551, 549, 402, 404), (542, 550, 405, 381), (571, 582, 406, 382), (573, 583, 403, 385), (543, 551, 404, 386), (575, 576, 392, 389), (474, 414, 411, 472), (590, 584, 408, 429), (591, 585, 410, 428), (429, 408, 409, 430), (586, 587, 413, 412), (605, 476, 418, 601), (593, 586, 412, 473), (473, 412, 413, 475), (482, 478, 431, 425), (604, 446, 415, 602), (611, 588, 416, 609), (612, 589, 417, 610), (420, 433, 434, 421), (516, 523, 438, 422), (517, 518, 419, 417), (481, 482, 425, 424), (449, 448, 420, 421), (446, 449, 421, 415), (476, 481, 424, 418), (394, 428, 427, 387), (574, 590, 429, 388), (577, 591, 428, 394), (388, 429, 430, 393), (518, 516, 422, 419), (751, 752, 436, 435), (749, 751, 435, 426), (426, 435, 436, 432), (520, 522, 433, 420), (478, 483, 439, 431), (750, 753, 440, 432), (448, 453, 437, 420), (410, 442, 441, 407), (609, 416, 445, 603), (584, 592, 444, 408), (408, 444, 443, 409), (426, 432, 447, 451), (607, 496, 446, 604), (423, 426, 451, 450), (499, 498, 448, 449), (496, 499, 449, 446), (416, 423, 450, 445), (432, 440, 452, 447), (498, 503, 453, 448), (631, 525, 455, 633), (629, 505, 459, 625), (762, 755, 463, 639), (649, 527, 461, 637), (628, 485, 456, 634), (761, 754, 457, 626), (625, 459, 454, 636), (626, 457, 458, 635), (487, 489, 468, 462), (465, 471, 466, 460), (505, 514, 510, 459), (641, 465, 460, 640), (644, 487, 462, 638), (639, 463, 464, 642), (531, 530, 466, 471), (489, 535, 538, 532), (463, 469, 470, 464), (527, 529, 467, 461), (755, 756, 469, 463), (507, 509, 471, 465), (493, 474, 472, 491), (608, 495, 476, 605), (594, 593, 473, 492), (492, 473, 475, 494), (501, 497, 478, 482), (500, 501, 482, 481), (495, 500, 481, 476), (497, 502, 483, 478), (610, 417, 477, 606), (419, 422, 479, 480), (417, 419, 480, 477), (422, 438, 484, 479), (633, 455, 486, 627), (630, 504, 485, 628), (506, 508, 489, 487), (637, 461, 488, 643), (645, 506, 487, 644), (529, 468, 489, 532), (461, 467, 490, 488), (606, 477, 496, 607), (480, 479, 498, 499), (477, 480, 499, 496), (479, 484, 503, 498), (627, 486, 505, 629), (486, 512, 514, 505), (757, 758, 534, 470), (488, 490, 509, 507), (442, 493, 491, 441), (603, 445, 495, 608), (592, 594, 492, 444), (444, 492, 494, 443), (451, 447, 497, 501), (450, 451, 501, 500), (445, 450, 500, 495), (447, 452, 502, 497), (635, 458, 504, 630), (464, 470, 508, 506), (642, 464, 506, 645), (512, 652, 654, 514), (514, 654, 650, 510), (643, 647, 512, 486), (641, 646, 511, 465), (507, 515, 513, 488), (465, 511, 515, 507), (431, 439, 523, 516), (424, 425, 518, 517), (425, 431, 516, 518), (434, 433, 522, 521), (421, 434, 521, 519), (750, 752, 522, 520), (420, 437, 524, 520), (634, 456, 525, 631), (640, 460, 528, 648), (638, 462, 527, 649), (636, 454, 526, 632), (757, 756, 530, 531), (509, 533, 531, 471), (462, 468, 529, 527), (460, 466, 530, 528), (467, 529, 532, 490), (490, 532, 533, 509), (532, 538, 539, 533), (533, 539, 537, 531), (508, 536, 535, 489), (470, 534, 536, 508), (759, 763, 715, 536), (759, 758, 537, 539), (569, 595, 540, 377), (377, 540, 542, 381), (382, 543, 541, 378), (554, 389, 544, 556), (553, 388, 545, 557), (388, 393, 546, 545), (389, 392, 547, 544), (576, 391, 546, 596), (403, 400, 548, 550), (406, 401, 549, 551), (385, 403, 550, 542), (382, 406, 551, 543), (783, 556, 552, 779), (785, 597, 553, 780), (786, 598, 554, 781), (784, 557, 555, 782), (781, 554, 556, 783), (780, 553, 557, 784), (474, 564, 558, 414), (443, 563, 560, 409), (585, 599, 559, 410), (587, 600, 561, 413), (410, 559, 562, 442), (494, 566, 563, 443), (493, 567, 564, 474), (413, 561, 565, 475), (475, 565, 566, 494), (442, 562, 567, 493), (375, 378, 569, 568), (379, 570, 571, 382), (375, 568, 570, 379), (541, 384, 572, 595), (552, 387, 574, 597), (555, 390, 575, 598), (547, 596, 577, 394), (395, 578, 579, 397), (385, 397, 579, 573), (384, 396, 578, 572), (405, 399, 580, 582), (404, 402, 581, 583), (381, 405, 582, 571), (386, 404, 583, 573), (390, 391, 576, 575), (427, 407, 584, 590), (430, 409, 585, 591), (411, 414, 587, 586), (472, 411, 586, 593), (602, 415, 588, 611), (601, 418, 589, 612), (387, 427, 590, 574), (393, 430, 591, 577), (407, 441, 592, 584), (491, 472, 593, 594), (441, 491, 594, 592), (378, 541, 595, 569), (392, 576, 596, 547), (779, 552, 597, 785), (782, 555, 598, 786), (409, 560, 599, 585), (414, 558, 600, 587), (517, 417, 589), (564, 605, 601, 558), (563, 604, 602, 560), (599, 611, 609, 559), (600, 612, 610, 561), (559, 609, 603, 562), (566, 607, 604, 563), (567, 608, 605, 564), (561, 610, 606, 565), (565, 606, 607, 566), (562, 603, 608, 567), (560, 602, 611, 599), (558, 601, 612, 600), (588, 415, 421, 519), (749, 426, 423, 416), (589, 418, 424, 517), (523, 623, 614, 438), (503, 621, 613, 453), (483, 620, 615, 439), (753, 760, 617, 440), (453, 613, 618, 437), (440, 617, 616, 452), (438, 614, 619, 484), (502, 622, 620, 483), (484, 619, 621, 503), (452, 616, 622, 502), (439, 615, 623, 523), (437, 618, 624, 524), (623, 631, 633, 614), (621, 629, 625, 613), (620, 628, 634, 615), (760, 761, 626, 617), (613, 625, 636, 618), (617, 626, 635, 616), (614, 633, 627, 619), (622, 630, 628, 620), (619, 627, 629, 621), (616, 635, 630, 622), (615, 634, 631, 623), (618, 636, 632, 624), (754, 762, 639, 457), (525, 649, 637, 455), (459, 641, 640, 454), (485, 644, 638, 456), (457, 639, 642, 458), (455, 637, 643, 486), (504, 645, 644, 485), (458, 642, 645, 504), (515, 655, 653, 513), (511, 651, 655, 515), (488, 513, 647, 643), (459, 510, 646, 641), (454, 640, 648, 526), (456, 638, 649, 525), (656, 664, 659, 651), (650, 658, 664, 656), (652, 660, 662, 654), (654, 662, 658, 650), (647, 657, 652, 512), (646, 656, 651, 511), (513, 653, 657, 647), (510, 650, 656, 646), (662, 670, 666, 658), (665, 673, 668, 660), (663, 671, 669, 661), (659, 667, 671, 663), (653, 661, 665, 657), (651, 659, 663, 655), (655, 663, 661, 653), (657, 665, 660, 652), (673, 682, 677, 668), (671, 680, 678, 669), (667, 676, 680, 671), (669, 678, 682, 673), (660, 668, 670, 662), (658, 666, 672, 664), (664, 672, 667, 659), (661, 669, 673, 665), (678, 685, 689, 682), (681, 688, 683, 676), (675, 674, 688, 681), (677, 684, 686, 679), (670, 679, 675, 666), (668, 677, 679, 670), (666, 675, 681, 672), (672, 681, 676, 667), (684, 692, 694, 686), (686, 694, 690, 674), (689, 697, 692, 684), (687, 695, 693, 685), (676, 683, 687, 680), (680, 687, 685, 678), (682, 689, 684, 677), (679, 686, 674, 675), (694, 702, 698, 690), (697, 705, 700, 692), (695, 703, 701, 693), (691, 699, 703, 695), (674, 690, 696, 688), (688, 696, 691, 683), (685, 693, 697, 689), (683, 691, 695, 687), (699, 707, 711, 703), (701, 709, 713, 705), (704, 712, 707, 699), (698, 706, 712, 704), (692, 700, 702, 694), (690, 698, 704, 696), (696, 704, 699, 691), (693, 701, 705, 697), (706, 734, 740, 712), (708, 736, 738, 710), (710, 738, 734, 706), (713, 741, 736, 708), (703, 711, 709, 701), (705, 713, 708, 700), (702, 710, 706, 698), (700, 708, 710, 702), (774, 747, 743, 773), (535, 714, 716, 538), (538, 716, 717, 539), (536, 715, 714, 535), (764, 718, 719, 765), (727, 732, 731, 720), (726, 719, 718, 729), (727, 720, 721, 728), (763, 766, 722, 715), (714, 725, 724, 716), (715, 722, 725, 714), (716, 724, 723, 717), (772, 748, 746, 771), (725, 729, 727, 724), (722, 726, 729, 725), (724, 727, 728, 723), (733, 730, 767, 731, 732), (729, 733, 732, 727), (764, 767, 730, 718), (718, 730, 733, 729), (742, 739, 735, 740), (741, 737, 739, 742), (738, 742, 740, 734), (736, 741, 742, 738), (712, 740, 735, 707), (709, 737, 741, 713), (707, 735, 739, 711), (711, 739, 737, 709), (733, 729, 725), (732, 727, 724), (725, 724, 732, 733), (770, 768, 743, 747), (769, 770, 747, 745), (777, 768, 744, 775), (776, 745, 747, 774), (775, 744, 748, 772), (778, 769, 745, 776), (521, 522, 752, 751), (519, 521, 751, 749), (520, 524, 753, 750), (648, 528, 755, 762), (632, 526, 754, 761), (528, 530, 756, 755), (531, 537, 758, 757), (432, 436, 752, 750), (470, 469, 756, 757), (539, 717, 763, 759), (536, 534, 758, 759), (519, 749, 416, 588), (524, 624, 760, 753), (624, 632, 761, 760), (526, 648, 762, 754), (720, 764, 765, 721), (717, 723, 766, 763), (720, 731, 767, 764), (748, 744, 768, 770), (746, 748, 770, 769), (773, 743, 768, 777), (771, 746, 769, 778), (726, 774, 773, 719), (728, 772, 771, 723), (765, 777, 775, 721), (722, 776, 774, 726), (721, 775, 772, 728), (766, 778, 776, 722), (719, 773, 777, 765), (723, 771, 778, 766), (548, 783, 779, 399), (580, 785, 780, 401), (581, 786, 781, 400), (549, 784, 782, 402), (400, 781, 783, 548), (401, 780, 784, 549), (399, 779, 785, 580), (402, 782, 786, 581)])
me_cube.polygons.foreach_set('use_smooth', [True] * 823)
_uv = me_cube.uv_layers.new(name='UVMap')
_uv.uv.foreach_set('vector', [-1.951, 2.282, -2.009, 2.272, -2.058, 1.993, -1.971, 1.987, -0.3461, 2.189, -0.3504, 1.909, -0.2831, 1.943, -0.2909, 2.189, 0.7486, 2.154, 0.6651, 2.148, 0.6935, 2.097, 0.7604, 2.1, 2.438, -2.506, 2.439, -2.434, 2.153, -2.389, 2.152, -2.504, -1.977, 1.901, -2.071, 1.907, -2.053, 1.824, -1.983, 1.819, 2.44, 0.569, 2.441, 0.497, 2.691, 0.5, 2.689, 0.6146, 2.86, 0.6485, 2.862, 0.5022, 2.889, 0.5025, 2.893, 0.5977, 2.066, -2.494, 2.067, -2.351, 1.981, -2.356, 1.981, -2.503, 2.775, 0.6532, 2.777, 0.5104, 2.862, 0.5022, 2.86, 0.6485, 2.056, -1.653, 2.13, -1.69, 2.126, -1.587, 2.014, -1.591, 2.163, -1.45, 2.183, -1.556, 2.227, -1.543, 2.197, -1.413, -0.715, 2.33, -0.6656, 2.328, -0.6377, 2.424, -0.7126, 2.419, 2.185, 1.974, 2.195, 2.031, 2.159, 2.023, 2.129, 1.973, 2.781, 1.351, 2.85, 1.31, 2.877, 1.359, 2.824, 1.413, 2.824, 1.413, 2.877, 1.359, 2.895, 1.437, 2.849, 1.47, 2.014, -1.591, 2.126, -1.587, 2.072, -1.508, 1.987, -1.535, -1.578, 2.123, -1.576, 2.066, -1.504, 2.075, -1.513, 2.137, 2.006, 1.665, 2.013, 1.554, 2.06, 1.574, 2.068, 1.657, 2.011, 1.475, 2.083, 1.513, 2.06, 1.574, 2.013, 1.554, -1.983, 1.819, -2.053, 1.824, -2.038, 1.795, -1.992, 1.774, 1.981, -2.503, 1.981, -2.356, 1.949, -2.408, 1.953, -2.503, 2.067, -2.28, 2.134, -2.286, 2.142, -2.206, 2.078, -2.248, -0.7131, 1.776, -0.6607, 1.779, -0.6722, 1.855, -0.7149, 1.859, 2.012, 1.442, 1.959, 1.442, 1.964, 1.355, 2.013, 1.361, 2.775, 0.7244, 2.841, 0.7196, 2.806, 0.7991, 2.763, 0.7568, 2.067, -2.351, 2.153, -2.389, 2.134, -2.286, 2.067, -2.28, -0.3504, 1.909, -0.4166, 1.945, -0.4044, 1.863, -0.3516, 1.862, 2.011, 1.475, 1.94, 1.514, 1.959, 1.442, 2.012, 1.442, 2.775, 0.6532, 2.86, 0.6485, 2.841, 0.7196, 2.775, 0.7244, -1.565, 2.262, -1.616, 2.249, -1.616, 2.187, -1.565, 2.192, 2.332, -1.4, 2.393, -1.412, 2.385, -1.285, 2.337, -1.215, -0.06081, 2.164, 0.01156, 2.16, 0.002367, 2.201, -0.06063, 2.205, -1.582, 1.982, -1.654, 1.983, -1.659, 1.934, -1.574, 1.939, 2.654, 1.454, 2.673, 1.554, 2.638, 1.591, 2.61, 1.461, 0.9291, 2.329, 0.8805, 2.337, 0.8695, 2.255, 0.9277, 2.269, 2.115, -0.9102, 2.204, -0.8487, 2.166, -0.7583, 2.03, -0.7042, 1.641, 2.205, 1.701, 2.208, 1.685, 2.322, 1.637, 2.319, 2.443, 1.59, 2.518, 1.597, 2.498, 1.788, 2.45, 1.717, 2.018, -0.5902, 2.173, -0.5532, 2.151, -0.3349, 2.009, -0.2728, 2.794, 1.994, 2.89, 1.989, 3.022, 2.232, 2.915, 2.254, 1.244, 1.482, 1.373, 1.447, 1.427, 1.617, 1.268, 1.667, 0.9237, 1.941, 0.7853, 1.913, 0.7606, 1.732, 0.9221, 1.838, -0.9898, -0.4289, -0.6377, -0.3478, -0.7043, -0.3173, -0.912, -0.3556, 0.4729, -0.3814, 0.4735, -0.1993, 0.3756, -0.189, 0.3324, -0.3341, 0.7379, -0.4275, 0.7518, -0.2485, 0.6535, -0.1949, 0.6146, -0.3977, 2.03, -0.7042, 2.157, -0.6979, 2.173, -0.5532, 2.018, -0.5902, 2.921, 2.413, 3.099, 2.369, 3.06, 2.749, 2.931, 2.738, 2.915, 2.254, 3.022, 2.232, 3.099, 2.369, 2.921, 2.413, 2.03, -0.7042, 2.166, -0.7583, 2.157, -0.6979, 2.03, -0.7042, 2.072, -1.508, 2.126, -1.587, 2.183, -1.556, 2.163, -1.45, -0.06567, 2.096, 0.01156, 2.111, 0.01156, 2.16, -0.06081, 2.164, -1.576, 2.066, -1.647, 2.075, -1.654, 1.983, -1.582, 1.982, 2.711, 1.417, 2.765, 1.496, 2.673, 1.554, 2.654, 1.454, 0.6146, -0.3977, 0.6535, -0.1949, 0.4735, -0.1993, 0.4729, -0.3814, -0.7879, -0.0698, -0.8114, -0.04195, -1.014, -0.1252, -1.005, -0.1472, 2.129, 2.029, 2.129, 2.065, 2.084, 2.065, 2.084, 2.03, -1.039, -0.2451, -0.9898, -0.4289, -0.912, -0.3556, -0.9736, -0.2184, 2.009, -0.2728, 2.151, -0.3349, 2.18, -0.1914, 2.012, -0.1749, -1.068, -0.1733, -1.077, -0.1511, -1.188, -0.1964, -1.181, -0.2123, 2.931, 2.738, 3.06, 2.749, 3.05, 2.866, 2.923, 2.845, 2.197, -1.413, 2.227, -1.543, 2.289, -1.539, 2.289, -1.396, 1.942, -1.016, 2.013, -0.9106, 1.919, -0.7057, 1.806, -0.8115, -0.06063, 2.205, 0.002367, 2.201, -0.01136, 2.262, -0.05605, 2.265, 2.61, 1.461, 2.638, 1.591, 2.56, 1.591, 2.548, 1.464, 1.729, -0.6015, 1.907, -0.5917, 1.894, -0.2395, 1.709, -0.257, 2.735, 2.086, 2.794, 1.994, 2.915, 2.254, 2.858, 2.361, 1.768, -0.7316, 1.919, -0.7057, 1.907, -0.5917, 1.729, -0.6015, 2.87, 2.421, 2.921, 2.413, 2.931, 2.738, 2.874, 2.735, 2.858, 2.361, 2.915, 2.254, 2.921, 2.413, 2.87, 2.421, 1.806, -0.8115, 1.919, -0.7057, 1.919, -0.7057, 1.768, -0.7316, 1.709, -0.257, 1.894, -0.2395, 1.902, -0.1328, 1.742, -0.1402, 2.874, 2.735, 2.931, 2.738, 2.923, 2.845, 2.868, 2.837, -0.003675, -0.2276, 0.02098, -0.0752, -0.1142, 0.004196, -0.167, -0.1928, 2.782, 3.183, 2.864, 3.227, 2.841, 3.41, 2.751, 3.342, -1.736, -0.4412, -1.741, -0.4235, -1.861, -0.4726, -1.852, -0.4993, -0.2758, -0.1581, -0.2248, 0.02215, -0.3658, 0.04035, -0.3876, -0.1225, 2.126, 0.1489, 2.344, 0.118, 2.399, 0.2553, 2.171, 0.2904, -1.49, -0.3376, -1.494, -0.3219, -1.626, -0.3763, -1.621, -0.3947, -1.456, -0.6503, -1.44, -0.4949, -1.577, -0.5672, -1.592, -0.7791, 1.798, 0.2011, 1.963, 0.2084, 1.987, 0.3567, 1.821, 0.3493, 2.285, 0.5354, 2.44, 0.4934, 2.418, 0.6213, 2.362, 0.7225, -1.834, -0.9728, -1.788, -0.7397, -1.908, -0.777, -1.937, -0.8782, 2.314, 2.752, 2.209, 2.795, 2.241, 2.7, 2.307, 2.703, -1.684, -0.8859, -1.691, -0.649, -1.788, -0.7397, -1.834, -0.9728, 2.227, 0.4112, 2.419, 0.3727, 2.44, 0.4934, 2.285, 0.5354, 1.857, 0.4703, 2.043, 0.4775, 2.1, 0.6017, 1.902, 0.5922, -2.057, -0.6901, -1.937, -0.8782, -1.908, -0.777, -2.003, -0.65, 2.152, 1.789, 2.158, 1.918, 2.086, 1.902, 2.083, 1.792, 1.902, 0.5922, 2.1, 0.6017, 2.119, 0.7618, 2.049, 0.7496, -0.3876, -0.1225, -0.3658, 0.04035, -0.4117, 0.1256, -0.4666, -0.003421, -1.852, -0.4993, -1.861, -0.4726, -2.052, -0.5508, -2.04, -0.5744, 3.193, 0.267, 3.122, 0.2672, 3.148, 0.1404, 3.235, 0.1285, 2.31, -1.372, 2.363, -1.499, 2.393, -1.412, 2.332, -1.4, 2.064, -0.9104, 2.115, -0.9102, 2.03, -0.7042, 1.975, -0.705, 1.656, 2.102, 1.701, 2.117, 1.701, 2.208, 1.641, 2.205, 2.474, 1.504, 2.531, 1.599, 2.518, 1.597, 2.443, 1.59, 1.963, -0.591, 2.018, -0.5902, 2.009, -0.2728, 1.951, -0.2698, 1.974, -0.705, 2.03, -0.7042, 2.018, -0.5902, 1.963, -0.591, 2.193, 0.9717, 2.193, 1.026, 2.181, 1.026, 2.181, 0.9717, 1.951, -0.2698, 2.009, -0.2728, 2.012, -0.1749, 1.957, -0.1402, 2.615, 2.19, 2.704, 2.135, 2.798, 2.365, 2.677, 2.396, 2.721, 2.534, 2.81, 2.414, 2.816, 2.732, 2.733, 2.725, 2.677, 2.396, 2.798, 2.365, 2.81, 2.414, 2.721, 2.534, 2.733, 2.725, 2.816, 2.732, 2.812, 2.83, 2.692, 2.813, 2.55, 3.157, 2.7, 3.194, 2.615, 3.369, 2.471, 3.289, 2.044, 0.1727, 2.126, 0.1489, 2.171, 0.2904, 2.079, 0.3099, 2.192, 0.5549, 2.285, 0.5354, 2.362, 0.7225, 2.268, 0.742, -0.2248, 0.02215, -0.224, 0.215, -0.3653, 0.2784, -0.3658, 0.04035, 2.135, 0.4307, 2.227, 0.4112, 2.285, 0.5354, 2.192, 0.5549, 3.423, -0.0205, 3.293, -0.07959, 3.313, -0.2066, 3.422, -0.207, -0.3658, 0.04035, -0.3653, 0.2784, -0.4626, 0.1331, -0.4117, 0.1256, 2.704, 2.135, 2.735, 2.086, 2.858, 2.361, 2.798, 2.365, 2.81, 2.414, 2.87, 2.421, 2.874, 2.735, 2.816, 2.732, 2.798, 2.365, 2.858, 2.361, 2.87, 2.421, 2.81, 2.414, 2.816, 2.732, 2.874, 2.735, 2.868, 2.837, 2.812, 2.83, 2.7, 3.194, 2.782, 3.183, 2.751, 3.342, 2.615, 3.369, 2.44, 2.787, 2.314, 2.752, 2.307, 2.703, 2.42, 2.708, -2.083, -0.5962, -2.09, -0.5666, -2.24, -0.6279, -2.233, -0.6461, 3.303, 0.2667, 3.193, 0.267, 3.235, 0.1285, 3.319, 0.1022, 2.289, -1.396, 2.289, -1.539, 2.363, -1.499, 2.31, -1.372, 2.013, -0.9106, 2.064, -0.9104, 1.975, -0.705, 1.919, -0.7057, -0.05605, 2.265, -0.01136, 2.262, -0.0041, 2.328, -0.04963, 2.33, 2.548, 1.464, 2.56, 1.591, 2.531, 1.599, 2.474, 1.504, 1.907, -0.5917, 1.963, -0.591, 1.951, -0.2698, 1.894, -0.2395, 1.919, -0.7057, 1.974, -0.705, 1.963, -0.591, 1.907, -0.5917, 2.193, 0.9175, 2.193, 0.9717, 2.181, 0.9717, 2.181, 0.9175, 1.894, -0.2395, 1.951, -0.2698, 1.957, -0.1402, 1.902, -0.1328, 1.963, 0.2084, 2.044, 0.1727, 2.079, 0.3099, 1.987, 0.3567, 2.1, 0.6017, 2.192, 0.5549, 2.268, 0.742, 2.119, 0.7618, 2.043, 0.4775, 2.135, 0.4307, 2.192, 0.5549, 2.1, 0.6017, 2.42, 2.708, 2.307, 2.703, 2.297, 2.543, 2.419, 2.547, 2.307, 2.703, 2.241, 2.7, 2.227, 2.54, 2.297, 2.543, -0.224, 0.215, -0.09934, 0.1227, -0.06105, 0.1944, -0.16, 0.2775, -1.684, -0.8859, -1.834, -0.9728, -1.767, -1.051, -1.619, -0.9532, 3.193, 0.267, 3.303, 0.2667, 3.316, 0.364, 3.221, 0.3948, 3.122, 0.2672, 3.193, 0.267, 3.221, 0.3948, 3.139, 0.3645, 0.4219, -0.474, 0.4729, -0.3814, 0.3324, -0.3341, 0.2849, -0.4302, 0.737, -0.5834, 0.7379, -0.4275, 0.6146, -0.3977, 0.6039, -0.5395, 0.6039, -0.5395, 0.6146, -0.3977, 0.4729, -0.3814, 0.4219, -0.474, -0.7043, -0.3173, -0.7153, -0.1584, -0.9736, -0.2184, -0.912, -0.3556, -0.6377, -0.3478, -0.6803, -0.1468, -0.7153, -0.1584, -0.7043, -0.3173, -1.068, -0.1733, -1.039, -0.2451, -0.9736, -0.2184, -1.005, -0.1472, -0.9898, -0.4289, -1.039, -0.2451, -1.158, -0.2652, -1.118, -0.4019, -0.05003, -0.3342, -0.003675, -0.2276, -0.167, -0.1928, -0.1917, -0.2919, -1.691, -0.649, -1.718, -0.4995, -1.828, -0.5734, -1.788, -0.7397, -0.3025, -0.2561, -0.2758, -0.1581, -0.3876, -0.1225, -0.4164, -0.2194, -1.44, -0.4949, -1.476, -0.3899, -1.602, -0.4549, -1.577, -0.5672, -2.083, -0.5962, -2.057, -0.6901, -2.003, -0.65, -2.04, -0.5744, 3.235, 0.1285, 3.148, 0.1404, 3.121, -0.07906, 3.23, -0.03973, -0.4164, -0.2194, -0.3876, -0.1225, -0.4666, -0.003421, -0.5195, -0.1812, -1.788, -0.7397, -1.828, -0.5734, -2.003, -0.65, -1.908, -0.777, 3.392, 0.1157, 3.319, 0.1022, 3.293, -0.07959, 3.423, -0.0205, 3.319, 0.1022, 3.235, 0.1285, 3.23, -0.03973, 3.293, -0.07959, 0.7518, 1.901, 0.7508, 1.972, 0.5747, 1.988, 0.6796, 1.894, 0.7508, 1.972, 0.7516, 2.097, 0.6114, 2.056, 0.5747, 1.988, 2.268, 0.742, 2.362, 0.7225, 2.365, 0.7954, 2.288, 0.9175, 2.119, 0.7618, 2.268, 0.742, 2.288, 0.9175, 2.214, 0.8952, -2.279, -0.6721, -2.289, -0.6479, -2.345, -0.6709, -2.328, -0.7122, -2.279, -0.6721, -2.247, -0.7498, -2.208, -0.7057, -2.233, -0.6461, -1.971, 1.987, -2.058, 1.993, -2.071, 1.907, -1.977, 1.901, 2.152, -2.504, 2.153, -2.389, 2.067, -2.351, 2.066, -2.494, 2.689, 0.6146, 2.691, 0.5, 2.777, 0.5104, 2.775, 0.6532, 1.988, -1.695, 2.056, -1.653, 2.014, -1.591, 1.961, -1.646, 2.708, 1.314, 2.781, 1.351, 2.824, 1.413, 2.711, 1.417, 2.711, 1.417, 2.824, 1.413, 2.849, 1.47, 2.765, 1.496, 1.961, -1.646, 2.014, -1.591, 1.987, -1.535, 1.942, -1.568, -1.565, 2.192, -1.578, 2.123, -1.513, 2.137, -1.521, 2.187, 2.001, -2.285, 2.067, -2.28, 2.078, -2.248, 2.035, -2.206, 2.707, 0.7179, 2.775, 0.7244, 2.763, 0.7568, 2.699, 0.7978, 1.981, -2.356, 2.067, -2.351, 2.067, -2.28, 2.001, -2.285, 2.689, 0.6146, 2.775, 0.6532, 2.775, 0.7244, 2.707, 0.7179, 2.071, -1.814, 2.144, -1.83, 2.13, -1.69, 2.056, -1.653, -0.7164, 2.206, -0.6684, 2.204, -0.6656, 2.328, -0.715, 2.33, 2.015, 1.038, 1.959, 1.034, 1.959, 0.9179, 2.016, 0.922, 2.767, 1.19, 2.831, 1.171, 2.85, 1.31, 2.781, 1.351, 2.008, -1.834, 2.071, -1.814, 2.056, -1.653, 1.988, -1.695, 2.694, 1.174, 2.767, 1.19, 2.781, 1.351, 2.708, 1.314, 2.332, -1.4, 2.337, -1.215, 2.263, -0.9449, 2.2, -1.127, 2.56, 1.591, 2.638, 1.591, 2.73, 1.816, 2.661, 1.803, 1.19, 1.122, 1.274, 1.125, 1.32, 1.257, 1.229, 1.3, 0.9277, 2.269, 0.8695, 2.255, 0.8186, 2.03, 0.923, 2.036, 2.197, -1.413, 2.289, -1.396, 2.122, -1.126, 2.104, -1.188, 2.531, 1.599, 2.56, 1.591, 2.661, 1.803, 2.612, 1.862, 2.31, -1.372, 2.332, -1.4, 2.2, -1.127, 2.161, -1.127, 2.498, 1.788, 2.518, 1.597, 2.611, 1.954, 2.568, 2.058, 2.518, 1.597, 2.531, 1.599, 2.612, 1.862, 2.611, 1.954, 2.289, -1.396, 2.31, -1.372, 2.161, -1.127, 2.122, -1.126, -1.897, 2.227, -1.951, 2.282, -1.971, 1.987, -1.884, 1.981, -0.4017, 2.163, -0.4166, 1.945, -0.3504, 1.909, -0.3461, 2.189, 0.7606, 2.218, 0.6943, 2.211, 0.6651, 2.148, 0.7486, 2.154, -1.884, 1.894, -1.977, 1.901, -1.983, 1.819, -1.913, 1.814, -0.762, 2.324, -0.715, 2.33, -0.7126, 2.419, -0.7879, 2.417, 2.194, 1.918, 2.185, 1.974, 2.129, 1.973, 2.158, 1.923, -1.641, 2.137, -1.647, 2.075, -1.576, 2.066, -1.578, 2.123, 1.959, 1.657, 1.965, 1.574, 2.013, 1.554, 2.006, 1.665, 1.94, 1.514, 2.011, 1.475, 2.013, 1.554, 1.965, 1.574, -1.913, 1.814, -1.983, 1.819, -1.992, 1.774, -1.929, 1.787, -0.7655, 1.774, -0.7131, 1.776, -0.7149, 1.859, -0.7541, 1.851, 2.065, 1.441, 2.012, 1.442, 2.013, 1.361, 2.061, 1.355, -0.2831, 1.943, -0.3504, 1.909, -0.3516, 1.862, -0.2989, 1.862, 2.083, 1.513, 2.011, 1.475, 2.012, 1.442, 2.065, 1.441, -1.516, 2.248, -1.565, 2.262, -1.565, 2.192, -1.521, 2.187, -0.1303, 2.163, -0.06081, 2.164, -0.06063, 2.205, -0.1213, 2.203, -1.506, 1.982, -1.582, 1.982, -1.574, 1.939, -1.504, 1.934, 0.9776, 2.321, 0.9291, 2.329, 0.9277, 2.269, 0.9787, 2.237, 1.581, 2.201, 1.641, 2.205, 1.637, 2.319, 1.588, 2.315, 1.11, 1.446, 1.244, 1.482, 1.268, 1.667, 1.09, 1.623, 1.039, 1.887, 0.9237, 1.941, 0.9221, 1.838, 1.07, 1.794, -0.1396, 2.113, -0.06567, 2.096, -0.06081, 2.164, -0.1303, 2.163, -1.504, 2.075, -1.576, 2.066, -1.582, 1.982, -1.506, 1.982, -0.1213, 2.203, -0.06063, 2.205, -0.05605, 2.265, -0.1083, 2.263, 1.575, 2.108, 1.656, 2.102, 1.641, 2.205, 1.581, 2.201, -0.1083, 2.263, -0.05605, 2.265, -0.04963, 2.33, -0.1316, 2.329, -1.884, 1.981, -1.971, 1.987, -1.977, 1.901, -1.884, 1.894, -1.616, 2.187, -1.641, 2.137, -1.578, 2.123, -1.565, 2.192, -0.7615, 2.2, -0.7164, 2.206, -0.715, 2.33, -0.762, 2.324, 2.071, 1.033, 2.015, 1.038, 2.016, 0.922, 2.072, 0.9175, -1.504, 1.934, -1.574, 1.939, -1.614, 1.793, -1.503, 1.774, 0.07905, 2.09, 0.02595, 2.084, 0.01563, 1.862, 0.115, 1.862, 0.9376, 1.732, 0.9221, 1.838, 0.7606, 1.732, 2.2, -1.127, 2.263, -0.9449, 2.204, -0.8487, 2.115, -0.9102, 2.661, 1.803, 2.73, 1.816, 2.89, 1.989, 2.794, 1.994, 1.229, 1.3, 1.32, 1.257, 1.373, 1.447, 1.244, 1.482, 0.923, 2.036, 0.8186, 2.03, 0.7853, 1.913, 0.9237, 1.941, 2.104, -1.188, 2.122, -1.126, 2.013, -0.9106, 1.942, -1.016, 2.612, 1.862, 2.661, 1.803, 2.794, 1.994, 2.735, 2.086, 2.161, -1.127, 2.2, -1.127, 2.115, -0.9102, 2.064, -0.9104, 2.568, 2.058, 2.611, 1.954, 2.704, 2.135, 2.615, 2.19, 2.611, 1.954, 2.612, 1.862, 2.735, 2.086, 2.704, 2.135, 2.122, -1.126, 2.161, -1.127, 2.064, -0.9104, 2.013, -0.9106, 1.118, 1.257, 1.229, 1.3, 1.244, 1.482, 1.11, 1.446, 1.02, 1.998, 0.923, 2.036, 0.9237, 1.941, 1.039, 1.887, 1.268, 1.667, 1.291, 1.732, 1.089, 1.724, 1.09, 1.623, 0.5313, 2.268, 0.6651, 2.232, 0.6193, 2.262, 0.5307, 2.308, 0.9221, 1.838, 0.9376, 1.732, 1.089, 1.744, 1.07, 1.794, 0.3324, -0.3341, 0.3756, -0.189, 0.2375, -0.1691, 0.1701, -0.2729, 2.868, 2.837, 2.923, 2.845, 2.894, 2.987, 2.826, 2.975, 2.012, -0.1749, 2.18, -0.1914, 2.263, -0.003766, 2.067, -0.03634, -1.181, -0.2123, -1.188, -0.1964, -1.327, -0.2534, -1.322, -0.267, 2.923, 2.845, 3.05, 2.866, 3.019, 3.02, 2.894, 2.987, 1.742, -0.1402, 1.902, -0.1328, 1.931, 0.01428, 1.783, 0.006784, 2.692, 2.813, 2.812, 2.83, 2.757, 2.963, 2.664, 2.951, 1.957, -0.1402, 2.012, -0.1749, 2.067, -0.03634, 1.999, -0.006926, 2.812, 2.83, 2.868, 2.837, 2.826, 2.975, 2.757, 2.963, 1.902, -0.1328, 1.957, -0.1402, 1.999, -0.006926, 1.931, 0.01428, 0.2849, -0.4302, 0.3324, -0.3341, 0.1701, -0.2729, 0.08838, -0.3723, -1.118, -0.4019, -1.158, -0.2652, -1.306, -0.3131, -1.276, -0.4164, 0.1701, -0.2729, 0.2375, -0.1691, 0.02098, -0.0752, -0.003675, -0.2276, 2.826, 2.975, 2.894, 2.987, 2.864, 3.227, 2.782, 3.183, 2.067, -0.03634, 2.263, -0.003766, 2.344, 0.118, 2.126, 0.1489, -1.322, -0.267, -1.327, -0.2534, -1.494, -0.3219, -1.49, -0.3376, 2.894, 2.987, 3.019, 3.02, 2.984, 3.207, 2.864, 3.227, 1.783, 0.006784, 1.931, 0.01428, 1.963, 0.2084, 1.798, 0.2011, 2.664, 2.951, 2.757, 2.963, 2.7, 3.194, 2.55, 3.157, 1.999, -0.006926, 2.067, -0.03634, 2.126, 0.1489, 2.044, 0.1727, 2.757, 2.963, 2.826, 2.975, 2.782, 3.183, 2.7, 3.194, 1.931, 0.01428, 1.999, -0.006926, 2.044, 0.1727, 1.963, 0.2084, 0.08838, -0.3723, 0.1701, -0.2729, -0.003675, -0.2276, -0.05003, -0.3342, -1.276, -0.4164, -1.306, -0.3131, -1.476, -0.3899, -1.44, -0.4949, -1.621, -0.3947, -1.626, -0.3763, -1.741, -0.4235, -1.736, -0.4412, -0.167, -0.1928, -0.1142, 0.004196, -0.2248, 0.02215, -0.2758, -0.1581, -1.592, -0.7791, -1.577, -0.5672, -1.691, -0.649, -1.684, -0.8859, 2.171, 0.2904, 2.399, 0.2553, 2.419, 0.3727, 2.227, 0.4112, 1.821, 0.3493, 1.987, 0.3567, 2.043, 0.4775, 1.857, 0.4703, 2.471, 3.289, 2.615, 3.369, 2.542, 3.496, 2.441, 3.397, 2.079, 0.3099, 2.171, 0.2904, 2.227, 0.4112, 2.135, 0.4307, 1.987, 0.3567, 2.079, 0.3099, 2.135, 0.4307, 2.043, 0.4775, 3.221, 0.3948, 3.316, 0.364, 3.345, 0.4741, 3.243, 0.5071, -1.767, -1.051, -1.818, -1.104, -1.731, -1.19, -1.677, -1.133, -0.3653, 0.2784, -0.224, 0.215, -0.16, 0.2775, -0.2728, 0.3528, -1.592, -0.7791, -1.684, -0.8859, -1.619, -0.9532, -1.54, -0.8625, -1.577, -0.5672, -1.602, -0.4549, -1.718, -0.4995, -1.691, -0.649, -0.1917, -0.2919, -0.167, -0.1928, -0.2758, -0.1581, -0.3025, -0.2561, -1.55, -1.06, -1.677, -1.133, -1.465, -1.364, -1.38, -1.314, -1.452, -0.9983, -1.55, -1.06, -1.38, -1.314, -1.312, -1.272, 2.419, 2.547, 2.297, 2.543, 2.311, 2.237, 2.394, 2.24, 2.297, 2.543, 2.227, 2.54, 2.263, 2.234, 2.311, 2.237, -0.16, 0.2775, -0.06105, 0.1944, 0.009764, 0.3404, -0.1073, 0.3911, -1.619, -0.9532, -1.767, -1.051, -1.677, -1.133, -1.55, -1.06, -0.2728, 0.3528, -0.16, 0.2775, -0.1073, 0.3911, -0.1927, 0.4419, -1.54, -0.8625, -1.619, -0.9532, -1.55, -1.06, -1.452, -0.9983, 2.311, 2.237, 2.263, 2.234, 2.304, 1.83, 2.339, 1.832, 0.05577, 0.6577, 0.14, 0.6226, 0.314, 0.9915, 0.2325, 1.023, 3.286, 0.791, 3.359, 0.7683, 3.389, 1.167, 3.331, 1.184, 3.223, 0.7687, 3.286, 0.791, 3.331, 1.184, 3.279, 1.167, -0.1927, 0.4419, -0.1073, 0.3911, 0.05577, 0.6577, -0.0005499, 0.6925, -1.677, -1.133, -1.731, -1.19, -1.504, -1.404, -1.465, -1.364, 3.243, 0.5071, 3.345, 0.4741, 3.359, 0.7683, 3.286, 0.791, -0.1073, 0.3911, 0.009764, 0.3404, 0.14, 0.6226, 0.05577, 0.6577, 0.2325, 1.023, 0.314, 0.9915, 0.3831, 1.039, 0.2667, 1.082, 3.331, 1.184, 3.389, 1.167, 3.394, 1.234, 3.337, 1.251, 3.279, 1.167, 3.331, 1.184, 3.337, 1.251, 3.287, 1.235, 0.1939, 1.048, 0.2325, 1.023, 0.2667, 1.082, 0.2261, 1.108, 2.394, 2.24, 2.311, 2.237, 2.339, 1.832, 2.401, 1.834, -1.312, -1.272, -1.38, -1.314, -1.177, -1.666, -1.113, -1.629, -1.38, -1.314, -1.465, -1.364, -1.237, -1.701, -1.177, -1.666, -0.0005499, 0.6925, 0.05577, 0.6577, 0.2325, 1.023, 0.1939, 1.048, 3.394, 1.234, 3.438, 1.224, 3.478, 1.328, 3.423, 1.34, -1.139, -1.723, -1.201, -1.759, -1.14, -1.849, -1.067, -1.806, -1.04, -1.671, -1.139, -1.723, -1.067, -1.806, -1.019, -1.773, 2.411, 1.767, 2.348, 1.765, 2.341, 1.662, 2.416, 1.665, 2.339, 1.832, 2.304, 1.83, 2.312, 1.763, 2.348, 1.765, 2.401, 1.834, 2.339, 1.832, 2.348, 1.765, 2.411, 1.767, -1.113, -1.629, -1.177, -1.666, -1.139, -1.723, -1.04, -1.671, -1.177, -1.666, -1.237, -1.701, -1.201, -1.759, -1.139, -1.723, 2.416, 1.665, 2.341, 1.662, 2.364, 1.227, 2.41, 1.228, 2.341, 1.662, 2.298, 1.66, 2.338, 1.225, 2.364, 1.227, 0.32, 1.171, 0.3867, 1.144, 0.5598, 1.547, 0.5079, 1.566, 3.354, 1.361, 3.423, 1.34, 3.436, 1.767, 3.392, 1.779, 3.287, 1.235, 3.337, 1.251, 3.354, 1.361, 3.292, 1.341, 3.337, 1.251, 3.394, 1.234, 3.423, 1.34, 3.354, 1.361, 0.2667, 1.082, 0.3831, 1.039, 0.3867, 1.144, 0.32, 1.171, 2.348, 1.765, 2.312, 1.763, 2.298, 1.66, 2.341, 1.662, 2.364, 1.227, 2.338, 1.225, 2.328, 1.191, 2.361, 1.192, 0.5079, 1.566, 0.5598, 1.547, 0.5851, 1.573, 0.521, 1.597, 3.392, 1.779, 3.436, 1.767, 3.445, 1.805, 3.39, 1.82, 3.351, 1.767, 3.392, 1.779, 3.39, 1.82, 3.34, 1.805, -1.019, -1.773, -1.067, -1.806, -0.8575, -2.186, -0.8207, -2.163, -1.067, -1.806, -1.14, -1.849, -0.9001, -2.212, -0.8575, -2.186, 3.423, 1.34, 3.478, 1.328, 3.473, 1.759, 3.436, 1.767, 3.292, 1.341, 3.354, 1.361, 3.392, 1.779, 3.351, 1.767, 3.34, 1.805, 3.39, 1.82, 3.404, 2.009, 3.344, 1.99, 3.445, 1.805, 3.49, 1.795, 3.529, 1.978, 3.476, 1.99, -0.8334, -2.215, -0.8879, -2.248, -0.7959, -2.41, -0.7262, -2.369, -0.7869, -2.186, -0.8334, -2.215, -0.7262, -2.369, -0.6681, -2.333, 2.41, 1.228, 2.364, 1.227, 2.361, 1.192, 2.419, 1.194, -0.8207, -2.163, -0.8575, -2.186, -0.8334, -2.215, -0.7869, -2.186, -0.8575, -2.186, -0.9001, -2.212, -0.8879, -2.248, -0.8334, -2.215, 3.436, 1.767, 3.473, 1.759, 3.49, 1.795, 3.445, 1.805, -0.6681, -2.333, -0.7262, -2.369, -0.6819, -2.448, -0.6387, -2.422, 2.438, 1.015, 2.365, 1.012, 2.374, 0.919, 2.428, 0.9209, 2.365, 1.012, 2.323, 1.01, 2.343, 0.9175, 2.374, 0.919, 0.6105, 1.758, 0.6881, 1.727, 0.7162, 1.817, 0.6585, 1.84, 3.39, 1.82, 3.445, 1.805, 3.476, 1.99, 3.404, 2.009, 0.521, 1.597, 0.5851, 1.573, 0.6881, 1.727, 0.6105, 1.758, 2.361, 1.192, 2.328, 1.191, 2.323, 1.01, 2.365, 1.012, 2.419, 1.194, 2.361, 1.192, 2.365, 1.012, 2.438, 1.015, -2.373, 2.165, -2.221, 2.115, -2.244, 2.235, -2.341, 2.296, -1.877, 1.96, -1.884, 1.85, -1.852, 1.838, -1.851, 1.96, 0.6796, 1.894, 0.5747, 1.988, 0.5307, 1.915, 0.661, 1.862, -1.469, 1.986, -1.451, 2.084, -1.501, 2.081, -1.503, 1.99, 1.613, 1.817, 1.447, 1.8, 1.49, 1.612, 1.585, 1.646, -2.387, 2.114, -2.424, 1.838, -2.221, 1.951, -2.244, 2.065, 1.613, 1.817, 1.56, 1.967, 1.441, 1.911, 1.447, 1.8, -2.328, -0.7122, -2.345, -0.6709, -2.397, -0.6921, -2.375, -0.7455, -1.851, 1.96, -1.852, 1.838, -1.811, 1.777, -1.808, 1.96, -2.195, -0.7412, -2.299, -0.784, -2.331, -0.8538, -2.177, -0.7998, 1.551, 2.018, 1.682, 2.06, 1.64, 2.102, 1.529, 2.102, -1.808, 1.96, -1.811, 1.777, -1.724, 1.774, -1.659, 1.961, -2.52, 2.21, -2.529, 2.014, -2.424, 1.838, -2.387, 2.114, 1.695, 1.848, 1.701, 2.033, 1.56, 1.967, 1.613, 1.817, -1.753, 2.265, -1.758, 2.146, -1.659, 2.213, -1.663, 2.236, -1.664, 2.265, 2.083, 1.414, 2.083, 1.194, 2.169, 1.324, 2.106, 1.425, -1.469, 1.986, -1.503, 1.99, -1.488, 1.774, -1.459, 1.776, -2.221, 1.951, -2.424, 1.838, -2.431, 1.813, -2.35, 1.774, -1.04, 2.22, -1.039, 2.275, -1.096, 2.257, -1.106, 2.193, -1.022, 2.14, -1.04, 2.22, -1.106, 2.193, -1.068, 2.155, -0.9758, 2.246, -0.9845, 2.275, -1.039, 2.275, -1.04, 2.22, -0.9746, 2.191, -0.9758, 2.246, -1.04, 2.22, -1.022, 2.14, -0.7262, -2.369, -0.7959, -2.41, -0.7336, -2.479, -0.6819, -2.448, 0.5658, 1.787, 0.6105, 1.758, 0.6585, 1.84, 0.6253, 1.862, -0.7959, -2.41, -0.8326, -2.446, -0.7609, -2.506, -0.7336, -2.479, 3.404, 2.009, 3.476, 1.99, 3.474, 2.077, 3.421, 2.092, 2.176, 1.694, 2.176, 1.918, 2.158, 1.713, 1.585, 1.646, 1.695, 1.848, 1.613, 1.817, -1.187, 1.957, -0.9746, 1.958, -0.979, 2.078, -1.194, 2.14, -0.1902, 1.936, -0.1399, 1.936, -0.1411, 2.047, -0.1806, 2.048, -0.1881, 1.862, -0.1407, 1.862, -0.1399, 1.936, -0.1902, 1.936, -0.1866, 2.148, -0.2706, 2.124, -0.2458, 2.03, -0.1806, 2.048, -2.499, 2.235, -2.373, 2.165, -2.341, 2.296, -2.452, 2.29, 1.427, 1.964, 1.551, 2.018, 1.529, 2.102, 1.471, 2.055, -2.406, -0.7548, -2.427, -0.7043, -2.493, -0.7316, -2.475, -0.7754, -0.7153, -0.1584, -0.7879, -0.0698, -1.005, -0.1472, -0.9736, -0.2184, 2.128, 1.918, 2.129, 2.029, 2.084, 2.03, 2.083, 1.921, -1.039, -0.2451, -1.068, -0.1733, -1.181, -0.2123, -1.158, -0.2652, -1.718, -0.4995, -1.736, -0.4412, -1.852, -0.4993, -1.828, -0.5734, -1.476, -0.3899, -1.49, -0.3376, -1.621, -0.3947, -1.602, -0.4549, -1.828, -0.5734, -1.852, -0.4993, -2.04, -0.5744, -2.003, -0.65, -2.057, -0.6901, -2.083, -0.5962, -2.233, -0.6461, -2.208, -0.7057, -1.077, -0.1511, -1.068, -0.1733, -1.005, -0.1472, -1.014, -0.1252, -2.09, -0.5666, -2.083, -0.5962, -2.04, -0.5744, -2.052, -0.5508, -2.247, -0.7498, -2.279, -0.6721, -2.328, -0.7122, -2.299, -0.784, -2.289, -0.6479, -2.279, -0.6721, -2.233, -0.6461, -2.24, -0.6279, 0.5308, 2.146, 0.5783, 2.097, 0.6651, 2.232, 0.5313, 2.268, -1.158, -0.2652, -1.181, -0.2123, -1.322, -0.267, -1.306, -0.3131, -1.306, -0.3131, -1.322, -0.267, -1.49, -0.3376, -1.476, -0.3899, -1.602, -0.4549, -1.621, -0.3947, -1.736, -0.4412, -1.718, -0.4995, -1.406, 1.97, -1.356, 2.079, -1.451, 2.084, -1.469, 1.986, -2.299, -0.784, -2.328, -0.7122, -2.375, -0.7455, -2.331, -0.8538, -1.406, 1.97, -1.469, 1.986, -1.459, 1.776, -1.437, 1.778, -0.2831, 1.957, -0.1902, 1.936, -0.1806, 2.048, -0.2458, 2.03, -0.2741, 1.872, -0.1881, 1.862, -0.1902, 1.936, -0.2831, 1.957, -0.1396, 2.148, -0.1866, 2.148, -0.1806, 2.048, -0.1411, 2.047, -2.365, -0.8541, -2.406, -0.7548, -2.475, -0.7754, -2.428, -0.849, -2.387, 2.114, -2.244, 2.065, -2.221, 2.115, -2.373, 2.165, 1.56, 1.967, 1.701, 2.033, 1.682, 2.06, 1.551, 2.018, -1.451, 2.084, -1.356, 2.079, -1.37, 2.131, -1.457, 2.139, -2.52, 2.21, -2.387, 2.114, -2.373, 2.165, -2.499, 2.235, 1.441, 1.911, 1.56, 1.967, 1.551, 2.018, 1.427, 1.964, -2.375, -0.7455, -2.397, -0.6921, -2.427, -0.7043, -2.406, -0.7548, -1.501, 2.081, -1.451, 2.084, -1.457, 2.139, -1.503, 2.136, -2.331, -0.8538, -2.375, -0.7455, -2.406, -0.7548, -2.365, -0.8541, 2.078, -2.248, 2.142, -2.206, 2.144, -1.83, 2.071, -1.814, -0.7149, 1.859, -0.6722, 1.855, -0.6684, 2.204, -0.7164, 2.206, 2.013, 1.361, 1.964, 1.355, 1.959, 1.034, 2.015, 1.038, 2.763, 0.7568, 2.806, 0.7991, 2.831, 1.171, 2.767, 1.19, 2.035, -2.206, 2.078, -2.248, 2.071, -1.814, 2.008, -1.834, 2.699, 0.7978, 2.763, 0.7568, 2.767, 1.19, 2.694, 1.174, -0.7541, 1.851, -0.7149, 1.859, -0.7164, 2.206, -0.7615, 2.2, 2.061, 1.355, 2.013, 1.361, 2.015, 1.038, 2.071, 1.033, -0.8544, 1.774, -0.8752, 2.068, -0.9623, 2.062, -0.9125, 1.784, 0.329, 1.862, 0.3842, 1.862, 0.392, 2.108, 0.3247, 2.142, 2.129, 2.034, 2.188, 2.031, 2.186, 2.098, 2.129, 2.117, 0.7518, -2.462, 1.037, -2.488, 1.047, -2.374, 0.7582, -2.391, -0.8812, 2.155, -0.8871, 2.237, -0.9571, 2.232, -0.9746, 2.148, 3.066, -2.432, 2.818, -2.382, 2.814, -2.496, 3.064, -2.504, 2.648, -2.345, 2.614, -2.395, 2.616, -2.49, 2.643, -2.491, 1.124, -2.486, 1.208, -2.503, 1.221, -2.357, 1.136, -2.344, 2.733, -2.342, 2.648, -2.345, 2.643, -2.491, 2.728, -2.484, 1.213, -1.65, 1.261, -1.593, 1.15, -1.578, 1.136, -1.68, 1.126, -1.437, 1.095, -1.398, 1.054, -1.524, 1.096, -1.541, -2.142, 1.865, -2.149, 1.776, -2.071, 1.775, -2.095, 1.869, -0.4265, 2.153, -0.4821, 2.154, -0.4525, 2.105, -0.4166, 2.097, 2.74, -1.644, 2.698, -1.581, 2.644, -1.634, 2.671, -1.683, 2.698, -1.581, 2.674, -1.524, 2.627, -1.555, 2.644, -1.634, 1.261, -1.593, 1.293, -1.539, 1.211, -1.504, 1.15, -1.578, -1.269, 1.912, -1.203, 1.899, -1.194, 1.961, -1.266, 1.969, 2.006, 1.665, 2.068, 1.673, 2.06, 1.756, 2.013, 1.776, 2.011, 1.855, 2.013, 1.776, 2.06, 1.756, 2.083, 1.817, -0.8871, 2.237, -0.8963, 2.282, -0.9422, 2.26, -0.9571, 2.232, 1.208, -2.503, 1.235, -2.506, 1.249, -2.411, 1.221, -2.357, 1.143, -2.273, 1.135, -2.24, 1.075, -2.193, 1.076, -2.273, -2.124, 2.418, -2.123, 2.336, -2.084, 2.342, -2.071, 2.419, 2.012, 1.889, 2.013, 1.969, 1.964, 1.976, 1.959, 1.889, 2.734, -2.27, 2.747, -2.238, 2.705, -2.195, 2.668, -2.274, 1.136, -2.344, 1.143, -2.273, 1.076, -2.273, 1.047, -2.374, 0.3247, 2.142, 0.3235, 2.188, 0.2708, 2.188, 0.2586, 2.106, 2.011, 1.855, 2.012, 1.889, 1.959, 1.889, 1.94, 1.817, 2.733, -2.342, 2.734, -2.27, 2.668, -2.274, 2.648, -2.345, -1.256, 1.774, -1.255, 1.844, -1.307, 1.849, -1.306, 1.787, 0.9624, -1.372, 0.9756, -1.188, 0.9207, -1.253, 0.9006, -1.378, -0.06081, 2.028, -0.06063, 1.987, 0.002367, 1.991, 0.01156, 2.032, -1.272, 2.053, -1.264, 2.097, -1.349, 2.101, -1.344, 2.053, 2.869, -1.543, 2.912, -1.537, 2.887, -1.407, 2.852, -1.443, 1.258, 1.74, 1.256, 1.8, 1.198, 1.814, 1.209, 1.732, 1.224, -0.9055, 1.329, -0.7086, 1.188, -0.7495, 1.142, -0.8357, 1.494, 2.218, 1.479, 2.104, 1.528, 2.102, 1.554, 2.215, 3.082, -1.411, 3.077, -1.284, 3.031, -1.213, 3.007, -1.403, 1.352, -0.5962, 1.391, -0.2811, 1.244, -0.3294, 1.2, -0.5446, 2.738, -1.0, 2.623, -0.7381, 2.515, -0.7587, 2.643, -1.004, 0.9065, 1.372, 0.9301, 1.188, 1.089, 1.237, 1.036, 1.407, 1.252, 2.128, 1.251, 2.231, 1.089, 2.336, 1.114, 2.156, -1.21, 0.1083, -1.103, 0.1107, -0.9285, 0.2294, -0.9025, 0.2979, 0.4153, -0.5751, 0.2748, -0.5278, 0.2316, -0.673, 0.3195, -0.7171, 0.654, -0.7097, 0.5384, -0.6539, 0.4627, -0.8362, 0.5688, -0.8638, 1.329, -0.7086, 1.352, -0.5962, 1.2, -0.5446, 1.203, -0.6902, 2.62, -0.5789, 2.615, -0.2538, 2.487, -0.2412, 2.44, -0.6203, 2.623, -0.7381, 2.62, -0.5789, 2.44, -0.6203, 2.515, -0.7587, 1.329, -0.7086, 1.329, -0.7086, 1.203, -0.6902, 1.188, -0.7495, 1.211, -1.504, 1.126, -1.437, 1.096, -1.541, 1.15, -1.578, -0.06567, 2.096, -0.06081, 2.028, 0.01156, 2.032, 0.01156, 2.081, -1.266, 1.969, -1.272, 2.053, -1.344, 2.053, -1.337, 1.96, 2.811, -1.579, 2.869, -1.543, 2.852, -1.443, 2.759, -1.499, 0.5384, -0.6539, 0.4153, -0.5751, 0.3195, -0.7171, 0.4627, -0.8362, -0.8142, -0.005594, -1.023, -0.1028, -1.014, -0.1252, -0.8114, -0.04195, 2.129, 2.1, 2.084, 2.099, 2.084, 2.065, 2.129, 2.065, 1.638, -0.6349, 1.681, -0.6055, 1.709, -0.3602, 1.691, -0.2939, -1.116, -0.05707, -1.051, -0.03037, -1.103, 0.1107, -1.21, 0.1083, 1.391, -0.2811, 1.397, -0.1834, 1.228, -0.1838, 1.244, -0.3294, -1.086, -0.1288, -1.194, -0.1802, -1.188, -0.1964, -1.077, -0.1511, 2.615, -0.2538, 2.626, -0.1473, 2.499, -0.1246, 2.487, -0.2412, 1.095, -1.398, 1.006, -1.372, 0.9922, -1.515, 1.054, -1.524, 1.387, -1.027, 1.541, -0.8366, 1.439, -0.7206, 1.326, -0.9155, -0.06063, 1.987, -0.05605, 1.927, -0.01136, 1.93, 0.002367, 1.991, 2.912, -1.537, 2.975, -1.536, 2.965, -1.408, 2.887, -1.407, 1.638, -0.6349, 1.691, -0.2939, 1.508, -0.2588, 1.462, -0.6082, 2.799, -0.9093, 2.682, -0.6324, 2.623, -0.7381, 2.738, -1.0, 1.587, -0.7607, 1.638, -0.6349, 1.462, -0.6082, 1.439, -0.7206, 2.67, -0.5723, 2.673, -0.2582, 2.615, -0.2538, 2.62, -0.5789, 2.682, -0.6324, 2.67, -0.5723, 2.62, -0.5789, 2.623, -0.7381, 1.541, -0.8366, 1.587, -0.7607, 1.439, -0.7206, 1.439, -0.7206, 1.691, -0.2939, 1.669, -0.1744, 1.511, -0.1519, 1.508, -0.2588, 2.673, -0.2582, 2.681, -0.1561, 2.626, -0.1473, 2.615, -0.2538, -0.06649, -0.4388, -0.2247, -0.3865, -0.2853, -0.571, -0.1273, -0.5738, 2.772, 0.1879, 2.806, 0.3465, 2.717, 0.4161, 2.692, 0.2332, -1.75, -0.4072, -1.873, -0.4473, -1.861, -0.4726, -1.741, -0.4235, -0.3334, -0.3518, -0.4452, -0.3162, -0.5122, -0.452, -0.3868, -0.5226, 1.314, 0.1498, 1.283, 0.2949, 1.053, 0.2816, 1.094, 0.1397, -1.502, -0.3079, -1.635, -0.3594, -1.626, -0.3763, -1.494, -0.3219, -1.698, -0.06159, -1.885, -0.06517, -1.725, -0.2059, -1.577, -0.1613, 1.646, 0.1705, 1.637, 0.3204, 1.473, 0.3434, 1.482, 0.1936, 1.193, 0.5496, 1.134, 0.7431, 1.068, 0.6478, 1.034, 0.5226, -2.193, -0.097, -2.2, -0.2369, -2.108, -0.2889, -1.997, -0.2313, 1.813, 0.9601, 1.806, 1.01, 1.74, 1.013, 1.709, 0.9175, -2.025, -0.05394, -2.193, -0.097, -1.997, -0.2313, -1.863, -0.2273, 1.238, 0.4205, 1.193, 0.5496, 1.034, 0.5226, 1.044, 0.4004, 1.613, 0.4442, 1.579, 0.5699, 1.383, 0.5982, 1.428, 0.469, -2.153, -0.4551, -2.087, -0.446, -2.108, -0.2889, -2.2, -0.2369, 2.152, 1.789, 2.083, 1.792, 2.086, 1.683, 2.158, 1.665, 1.579, 0.5699, 1.447, 0.7405, 1.38, 0.7593, 1.383, 0.5982, -0.4452, -0.3162, -0.5724, -0.3589, -0.5946, -0.4894, -0.5122, -0.452, -1.873, -0.4473, -2.06, -0.5259, -2.052, -0.5508, -1.861, -0.4726, 3.19, -0.6795, 3.233, -0.5413, 3.146, -0.5527, 3.119, -0.6793, 0.9869, -1.346, 0.9624, -1.372, 0.9006, -1.378, 0.9226, -1.468, 1.275, -0.9105, 1.384, -0.7146, 1.329, -0.7086, 1.224, -0.9055, 1.509, 2.321, 1.494, 2.218, 1.554, 2.215, 1.554, 2.307, 3.05, -1.497, 3.082, -1.411, 3.007, -1.403, 2.994, -1.401, 1.407, -0.6022, 1.448, -0.2836, 1.391, -0.2811, 1.352, -0.5962, 1.384, -0.7146, 1.407, -0.6022, 1.352, -0.5962, 1.329, -0.7086, 2.17, 0.9718, 2.181, 0.9717, 2.181, 1.026, 2.17, 1.026, 1.448, -0.2836, 1.455, -0.1541, 1.397, -0.1834, 1.391, -0.2811, 2.921, -0.8081, 2.863, -0.6004, 2.741, -0.6296, 2.831, -0.8614, 2.821, -0.4623, 2.813, -0.2711, 2.73, -0.2627, 2.73, -0.5801, 2.863, -0.6004, 2.821, -0.4623, 2.73, -0.5801, 2.741, -0.6296, 2.813, -0.2711, 2.856, -0.184, 2.736, -0.1649, 2.73, -0.2627, 3.004, 0.1577, 3.086, 0.2877, 2.943, 0.3713, 2.855, 0.197, 1.398, 0.1658, 1.376, 0.3056, 1.283, 0.2949, 1.314, 0.1498, 1.287, 0.5603, 1.229, 0.7537, 1.134, 0.7431, 1.193, 0.5496, -0.3868, -0.5226, -0.5122, -0.452, -0.6337, -0.6239, -0.4839, -0.659, 1.332, 0.4312, 1.287, 0.5603, 1.193, 0.5496, 1.238, 0.4205, 3.421, -0.3934, 3.422, -0.207, 3.313, -0.2066, 3.292, -0.3336, -0.5122, -0.452, -0.5946, -0.4894, -0.6377, -0.4558, -0.6337, -0.6239, 2.831, -0.8614, 2.741, -0.6296, 2.682, -0.6324, 2.799, -0.9093, 2.73, -0.5801, 2.73, -0.2627, 2.673, -0.2582, 2.67, -0.5723, 2.741, -0.6296, 2.73, -0.5801, 2.67, -0.5723, 2.682, -0.6324, 2.73, -0.2627, 2.736, -0.1649, 2.681, -0.1561, 2.673, -0.2582, 2.855, 0.197, 2.943, 0.3713, 2.806, 0.3465, 2.772, 0.1879, 1.94, 0.9256, 1.92, 1.004, 1.806, 1.01, 1.813, 0.9601, -2.106, -0.54, -2.247, -0.6097, -2.24, -0.6279, -2.09, -0.5666, 3.3, -0.6799, 3.317, -0.5155, 3.233, -0.5413, 3.19, -0.6795, 1.006, -1.372, 0.9869, -1.346, 0.9226, -1.468, 0.9922, -1.515, 1.326, -0.9155, 1.439, -0.7206, 1.384, -0.7146, 1.275, -0.9105, -0.05605, 1.927, -0.04963, 1.862, -0.0041, 1.864, -0.01136, 1.93, 2.975, -1.536, 3.05, -1.497, 2.994, -1.401, 2.965, -1.408, 1.462, -0.6082, 1.508, -0.2588, 1.448, -0.2836, 1.407, -0.6022, 1.439, -0.7206, 1.462, -0.6082, 1.407, -0.6022, 1.384, -0.7146, 2.169, 0.9175, 2.181, 0.9175, 2.181, 0.9717, 2.17, 0.9718, 1.508, -0.2588, 1.511, -0.1519, 1.455, -0.1541, 1.448, -0.2836, 1.482, 0.1936, 1.473, 0.3434, 1.376, 0.3056, 1.398, 0.1658, 1.383, 0.5982, 1.38, 0.7593, 1.229, 0.7537, 1.287, 0.5603, 1.428, 0.469, 1.383, 0.5982, 1.287, 0.5603, 1.332, 0.4312, 1.92, 1.004, 1.918, 1.165, 1.796, 1.17, 1.806, 1.01, 1.806, 1.01, 1.796, 1.17, 1.726, 1.173, 1.74, 1.013, -0.4839, -0.659, -0.4643, -0.7454, -0.3339, -0.7229, -0.328, -0.646, -2.025, -0.05394, -2.026, 0.03963, -2.2, 0.005204, -2.193, -0.097, 3.19, -0.6795, 3.217, -0.8075, 3.313, -0.7773, 3.3, -0.6799, 3.119, -0.6793, 3.136, -0.7767, 3.217, -0.8075, 3.19, -0.6795, 0.4219, -0.474, 0.2849, -0.4302, 0.2748, -0.5278, 0.4153, -0.5751, 0.737, -0.5834, 0.6039, -0.5395, 0.5384, -0.6539, 0.654, -0.7097, 0.6039, -0.5395, 0.4219, -0.474, 0.4153, -0.5751, 0.5384, -0.6539, -0.9285, 0.2294, -1.103, 0.1107, -1.051, -0.03037, -0.8247, 0.1085, -0.9025, 0.2979, -0.9285, 0.2294, -0.8247, 0.1085, -0.7917, 0.1249, -1.086, -0.1288, -1.023, -0.1028, -1.051, -0.03037, -1.116, -0.05707, -1.21, 0.1083, -1.282, -0.0009187, -1.215, -0.1264, -1.116, -0.05707, -0.05003, -0.3342, -0.1917, -0.2919, -0.2247, -0.3865, -0.06649, -0.4388, -1.863, -0.2273, -1.997, -0.2313, -1.908, -0.3775, -1.778, -0.3534, -0.3025, -0.2561, -0.4164, -0.2194, -0.4452, -0.3162, -0.3334, -0.3518, -1.577, -0.1613, -1.725, -0.2059, -1.664, -0.3036, -1.528, -0.2608, -2.106, -0.54, -2.06, -0.5259, -2.087, -0.446, -2.153, -0.4551, 3.233, -0.5413, 3.229, -0.373, 3.12, -0.333, 3.146, -0.5527, -0.4164, -0.2194, -0.5195, -0.1812, -0.5724, -0.3589, -0.4452, -0.3162, -1.997, -0.2313, -2.108, -0.2889, -2.087, -0.446, -1.908, -0.3775, 3.39, -0.5294, 3.421, -0.3934, 3.292, -0.3336, 3.317, -0.5155, 3.317, -0.5155, 3.292, -0.3336, 3.229, -0.373, 3.233, -0.5413, -0.6377, 1.901, -0.5655, 1.894, -0.4606, 1.988, -0.6366, 1.973, -0.6366, 1.973, -0.4606, 1.988, -0.4974, 2.055, -0.6375, 2.097, 1.229, 0.7537, 1.226, 0.9303, 1.137, 0.8161, 1.134, 0.7431, 1.38, 0.7593, 1.298, 0.9011, 1.226, 0.9303, 1.229, 0.7537, -2.299, -0.6236, -2.362, -0.6296, -2.345, -0.6709, -2.289, -0.6479, -2.299, -0.6236, -2.247, -0.6097, -2.272, -0.5501, -2.331, -0.546, -0.8752, 2.068, -0.8812, 2.155, -0.9746, 2.148, -0.9623, 2.062, 1.037, -2.488, 1.124, -2.486, 1.136, -2.344, 1.047, -2.374, 2.818, -2.382, 2.733, -2.342, 2.728, -2.484, 2.814, -2.496, 1.277, -1.698, 1.309, -1.652, 1.261, -1.593, 1.213, -1.65, 2.812, -1.682, 2.811, -1.579, 2.698, -1.581, 2.74, -1.644, 2.811, -1.579, 2.759, -1.499, 2.674, -1.524, 2.698, -1.581, 1.309, -1.652, 1.335, -1.576, 1.293, -1.539, 1.261, -1.593, -1.255, 1.844, -1.212, 1.849, -1.203, 1.899, -1.269, 1.912, 1.209, -2.285, 1.182, -2.202, 1.135, -2.24, 1.143, -2.273, 2.802, -2.278, 2.812, -2.198, 2.747, -2.238, 2.734, -2.27, 1.221, -2.357, 1.209, -2.285, 1.143, -2.273, 1.136, -2.344, 2.818, -2.382, 2.802, -2.278, 2.734, -2.27, 2.733, -2.342, 1.183, -1.809, 1.213, -1.65, 1.136, -1.68, 1.109, -1.818, -2.136, 1.988, -2.142, 1.865, -2.095, 1.869, -2.09, 1.993, 2.015, 2.292, 2.016, 2.408, 1.959, 2.413, 1.959, 2.297, 2.75, -1.805, 2.74, -1.644, 2.671, -1.683, 2.687, -1.823, 1.244, -1.834, 1.277, -1.698, 1.213, -1.65, 1.183, -1.809, 2.823, -1.823, 2.812, -1.682, 2.74, -1.644, 2.75, -1.805, 0.9624, -1.372, 1.12, -1.114, 1.074, -0.9257, 0.9756, -1.188, 2.965, -1.408, 2.868, -1.194, 2.8, -1.18, 2.887, -1.407, 0.852, 1.732, 0.8912, 1.554, 0.9829, 1.597, 0.9367, 1.73, 1.256, 1.8, 1.252, 2.032, 1.147, 2.038, 1.198, 1.814, 1.095, -1.398, 1.21, -1.183, 1.198, -1.12, 1.006, -1.372, 2.994, -1.401, 2.918, -1.135, 2.868, -1.194, 2.965, -1.408, 0.9869, -1.346, 1.159, -1.117, 1.12, -1.114, 0.9624, -1.372, 3.031, -1.213, 2.966, -0.9406, 2.921, -1.043, 3.007, -1.403, 3.007, -1.403, 2.921, -1.043, 2.918, -1.135, 2.994, -1.401, 1.006, -1.372, 1.198, -1.12, 1.159, -1.117, 0.9869, -1.346, -0.8008, 1.828, -0.7881, 2.075, -0.8752, 2.068, -0.8544, 1.774, 0.2735, 1.888, 0.329, 1.862, 0.3247, 2.142, 0.2586, 2.106, 3.064, -2.504, 3.116, -2.506, 3.119, -2.415, 3.066, -2.432, -0.7879, 2.162, -0.817, 2.242, -0.8871, 2.237, -0.8812, 2.155, -2.191, 1.868, -2.221, 1.774, -2.149, 1.776, -2.142, 1.865, -0.4169, 2.21, -0.4529, 2.205, -0.4821, 2.154, -0.4265, 2.153, -1.331, 1.898, -1.269, 1.912, -1.266, 1.969, -1.337, 1.96, 1.959, 1.673, 2.006, 1.665, 2.013, 1.776, 1.965, 1.756, 1.94, 1.817, 1.965, 1.756, 2.013, 1.776, 2.011, 1.855, -0.817, 2.242, -0.8328, 2.268, -0.8963, 2.282, -0.8871, 2.237, -2.176, 2.418, -2.166, 2.341, -2.123, 2.336, -2.124, 2.418, 2.065, 1.889, 2.061, 1.976, 2.013, 1.969, 2.012, 1.889, 0.392, 2.108, 0.3763, 2.189, 0.3235, 2.188, 0.3247, 2.142, 2.083, 1.817, 2.065, 1.889, 2.012, 1.889, 2.011, 1.855, -1.206, 1.787, -1.212, 1.849, -1.255, 1.844, -1.256, 1.774, -0.1303, 2.029, -0.1213, 1.989, -0.06063, 1.987, -0.06081, 2.028, -1.196, 2.053, -1.194, 2.102, -1.264, 2.097, -1.272, 2.053, 1.306, 1.748, 1.307, 1.831, 1.256, 1.8, 1.258, 1.74, 1.434, 2.221, 1.43, 2.107, 1.479, 2.104, 1.494, 2.218, 0.772, 1.408, 0.7522, 1.232, 0.9301, 1.188, 0.9065, 1.372, 1.367, 2.182, 1.398, 2.275, 1.251, 2.231, 1.252, 2.128, -0.1396, 2.079, -0.1303, 2.029, -0.06081, 2.028, -0.06567, 2.096, -1.194, 1.961, -1.196, 2.053, -1.272, 2.053, -1.266, 1.969, -0.1213, 1.989, -0.1083, 1.929, -0.05605, 1.927, -0.06063, 1.987, 1.427, 2.313, 1.434, 2.221, 1.494, 2.218, 1.509, 2.321, -0.1083, 1.929, -0.1316, 1.863, -0.04963, 1.862, -0.05605, 1.927, -0.7881, 2.075, -0.7879, 2.162, -0.8812, 2.155, -0.8752, 2.068, -1.307, 1.849, -1.255, 1.844, -1.269, 1.912, -1.331, 1.898, -2.184, 1.993, -2.191, 1.868, -2.142, 1.865, -2.136, 1.988, 2.071, 2.297, 2.072, 2.413, 2.016, 2.408, 2.015, 2.292, -1.194, 2.102, -1.194, 2.262, -1.305, 2.242, -1.264, 2.097, 2.142, 1.427, 2.188, 1.665, 2.083, 1.653, 2.083, 1.425, 1.266, 2.337, 1.089, 2.336, 1.251, 2.231, 1.12, -1.114, 1.224, -0.9055, 1.142, -0.8357, 1.074, -0.9257, 2.868, -1.194, 2.738, -1.0, 2.643, -1.004, 2.8, -1.18, 0.8912, 1.554, 0.9065, 1.372, 1.036, 1.407, 0.9829, 1.597, 1.252, 2.032, 1.252, 2.128, 1.114, 2.156, 1.147, 2.038, 1.21, -1.183, 1.387, -1.027, 1.326, -0.9155, 1.198, -1.12, 2.918, -1.135, 2.799, -0.9093, 2.738, -1.0, 2.868, -1.194, 1.159, -1.117, 1.275, -0.9105, 1.224, -0.9055, 1.12, -1.114, 2.966, -0.9406, 2.921, -0.8081, 2.831, -0.8614, 2.921, -1.043, 2.921, -1.043, 2.831, -0.8614, 2.799, -0.9093, 2.918, -1.135, 1.198, -1.12, 1.326, -0.9155, 1.275, -0.9105, 1.159, -1.117, 0.7803, 1.597, 0.772, 1.408, 0.9065, 1.372, 0.8912, 1.554, 1.349, 2.071, 1.367, 2.182, 1.252, 2.128, 1.252, 2.032, 0.9301, 1.188, 0.7522, 1.232, 0.7518, 1.13, 0.9539, 1.122, -0.6371, 2.136, -0.6377, 2.097, -0.5492, 2.142, -0.5033, 2.173, 1.251, 2.231, 1.398, 2.275, 1.418, 2.325, 1.266, 2.337, 0.2748, -0.5278, 0.1057, -0.4895, 0.1068, -0.6084, 0.2316, -0.673, 2.681, -0.1561, 2.725, -0.01961, 2.657, -0.006288, 2.626, -0.1473, 1.397, -0.1834, 1.355, -0.04015, 1.164, 0.01079, 1.228, -0.1838, -1.194, -0.1802, -1.333, -0.2404, -1.327, -0.2534, -1.188, -0.1964, 2.626, -0.1473, 2.657, -0.006288, 2.533, 0.02911, 2.499, -0.1246, 1.669, -0.1744, 1.642, -0.02421, 1.495, -0.002694, 1.511, -0.1519, 2.856, -0.184, 2.887, -0.04635, 2.793, -0.03295, 2.736, -0.1649, 1.455, -0.1541, 1.425, -0.01734, 1.355, -0.04015, 1.397, -0.1834, 2.736, -0.1649, 2.793, -0.03295, 2.725, -0.01961, 2.681, -0.1561, 1.511, -0.1519, 1.495, -0.002694, 1.425, -0.01734, 1.455, -0.1541, 0.2849, -0.4302, 0.08838, -0.3723, 0.1057, -0.4895, 0.2748, -0.5278, -1.282, -0.0009187, -1.405, -0.1016, -1.354, -0.1964, -1.215, -0.1264, 0.1057, -0.4895, -0.06649, -0.4388, -0.1273, -0.5738, 0.1068, -0.6084, 2.725, -0.01961, 2.772, 0.1879, 2.692, 0.2332, 2.657, -0.006288, 1.355, -0.04015, 1.314, 0.1498, 1.094, 0.1397, 1.164, 0.01079, -1.333, -0.2404, -1.502, -0.3079, -1.494, -0.3219, -1.327, -0.2534, 2.657, -0.006288, 2.692, 0.2332, 2.571, 0.2148, 2.533, 0.02911, 1.642, -0.02421, 1.646, 0.1705, 1.482, 0.1936, 1.495, -0.002694, 2.887, -0.04635, 3.004, 0.1577, 2.855, 0.197, 2.793, -0.03295, 1.425, -0.01734, 1.398, 0.1658, 1.314, 0.1498, 1.355, -0.04015, 2.793, -0.03295, 2.855, 0.197, 2.772, 0.1879, 2.725, -0.01961, 1.495, -0.002694, 1.482, 0.1936, 1.398, 0.1658, 1.425, -0.01734, 0.08838, -0.3723, -0.05003, -0.3342, -0.06649, -0.4388, 0.1057, -0.4895, -1.405, -0.1016, -1.577, -0.1613, -1.528, -0.2608, -1.354, -0.1964, -1.635, -0.3594, -1.75, -0.4072, -1.741, -0.4235, -1.626, -0.3763, -0.2247, -0.3865, -0.3334, -0.3518, -0.3868, -0.5226, -0.2853, -0.571, -1.885, -0.06517, -2.025, -0.05394, -1.863, -0.2273, -1.725, -0.2059, 1.283, 0.2949, 1.238, 0.4205, 1.044, 0.4004, 1.053, 0.2816, 1.637, 0.3204, 1.613, 0.4442, 1.428, 0.469, 1.473, 0.3434, 3.086, 0.2877, 3.117, 0.3953, 3.018, 0.497, 2.943, 0.3713, 1.376, 0.3056, 1.332, 0.4312, 1.238, 0.4205, 1.283, 0.2949, 1.473, 0.3434, 1.428, 0.469, 1.332, 0.4312, 1.376, 0.3056, 3.217, -0.8075, 3.238, -0.9199, 3.341, -0.8876, 3.313, -0.7773, -2.2, 0.005204, -2.193, 0.127, -2.272, 0.1302, -2.274, 0.00817, -0.6337, -0.6239, -0.5964, -0.7352, -0.4643, -0.7454, -0.4839, -0.659, -1.885, -0.06517, -1.907, 0.03043, -2.026, 0.03963, -2.025, -0.05394, -1.725, -0.2059, -1.863, -0.2273, -1.778, -0.3534, -1.664, -0.3036, -0.1917, -0.2919, -0.3025, -0.2561, -0.3334, -0.3518, -0.2247, -0.3865, -2.052, 0.1638, -2.11, 0.4647, -2.205, 0.4403, -2.193, 0.127, -1.939, 0.1895, -2.032, 0.4824, -2.11, 0.4647, -2.052, 0.1638, 1.918, 1.165, 1.894, 1.473, 1.81, 1.476, 1.796, 1.17, 1.796, 1.17, 1.81, 1.476, 1.762, 1.478, 1.726, 1.173, -0.4643, -0.7454, -0.4822, -0.8693, -0.3543, -0.8834, -0.3339, -0.7229, -2.026, 0.03963, -2.052, 0.1638, -2.193, 0.127, -2.2, 0.005204, -0.5964, -0.7352, -0.5788, -0.8561, -0.4822, -0.8693, -0.4643, -0.7454, -1.907, 0.03043, -1.939, 0.1895, -2.052, 0.1638, -2.026, 0.03963, 1.81, 1.476, 1.839, 1.881, 1.803, 1.883, 1.762, 1.478, -0.4895, -1.175, -0.5409, -1.578, -0.4538, -1.59, -0.3978, -1.185, 3.28, -1.204, 3.323, -1.597, 3.38, -1.581, 3.353, -1.182, 3.217, -1.181, 3.27, -1.58, 3.323, -1.597, 3.28, -1.204, -0.5788, -0.8561, -0.5535, -1.167, -0.4895, -1.175, -0.4822, -0.8693, -2.193, 0.127, -2.205, 0.4403, -2.261, 0.4417, -2.272, 0.1302, 3.238, -0.9199, 3.28, -1.204, 3.353, -1.182, 3.341, -0.8876, -0.4822, -0.8693, -0.4895, -1.175, -0.3978, -1.185, -0.3543, -0.8834, -0.5409, -1.578, -0.5449, -1.646, -0.4228, -1.671, -0.4538, -1.59, 3.323, -1.597, 3.328, -1.665, 3.385, -1.648, 3.38, -1.581, 3.27, -1.58, 3.278, -1.648, 3.328, -1.665, 3.323, -1.597, -0.5853, -1.571, -0.5912, -1.639, -0.5449, -1.646, -0.5409, -1.578, 1.894, 1.473, 1.901, 1.879, 1.839, 1.881, 1.81, 1.476, -2.032, 0.4824, -2.14, 0.8765, -2.212, 0.8578, -2.11, 0.4647, -2.11, 0.4647, -2.212, 0.8578, -2.279, 0.8408, -2.205, 0.4403, -0.5535, -1.167, -0.5853, -1.571, -0.5409, -1.578, -0.4895, -1.175, 3.385, -1.648, 3.414, -1.754, 3.469, -1.742, 3.429, -1.638, -2.224, 0.9253, -2.231, 1.035, -2.314, 1.014, -2.294, 0.9076, -2.118, 0.9583, -2.175, 1.045, -2.231, 1.035, -2.224, 0.9253, 1.91, 1.946, 1.915, 2.048, 1.84, 2.05, 1.848, 1.948, 1.839, 1.881, 1.848, 1.948, 1.812, 1.949, 1.803, 1.883, 1.901, 1.879, 1.91, 1.946, 1.848, 1.948, 1.839, 1.881, -2.14, 0.8765, -2.118, 0.9583, -2.224, 0.9253, -2.212, 0.8578, -2.212, 0.8578, -2.224, 0.9253, -2.294, 0.9076, -2.279, 0.8408, 1.915, 2.048, 1.909, 2.484, 1.864, 2.486, 1.84, 2.05, 1.84, 2.05, 1.864, 2.486, 1.838, 2.487, 1.797, 2.052, -0.5506, -1.756, -0.6073, -2.184, -0.5514, -2.189, -0.4772, -1.76, 3.345, -1.774, 3.38, -2.193, 3.424, -2.181, 3.414, -1.754, 3.278, -1.648, 3.282, -1.754, 3.345, -1.774, 3.328, -1.665, 3.328, -1.665, 3.345, -1.774, 3.414, -1.754, 3.385, -1.648, -0.5449, -1.646, -0.5506, -1.756, -0.4772, -1.76, -0.4228, -1.671, 1.848, 1.948, 1.84, 2.05, 1.797, 2.052, 1.812, 1.949, 1.864, 2.486, 1.861, 2.52, 1.828, 2.522, 1.838, 2.487, -0.6073, -2.184, -0.6147, -2.221, -0.5455, -2.228, -0.5514, -2.189, 3.38, -2.193, 3.378, -2.234, 3.432, -2.219, 3.424, -2.181, 3.339, -2.181, 3.327, -2.219, 3.378, -2.234, 3.38, -2.193, -2.175, 1.045, -2.307, 1.462, -2.349, 1.453, -2.231, 1.035, -2.231, 1.035, -2.349, 1.453, -2.398, 1.441, -2.314, 1.014, 3.414, -1.754, 3.424, -2.181, 3.461, -2.174, 3.469, -1.742, 3.282, -1.754, 3.339, -2.181, 3.38, -2.193, 3.345, -1.774, 3.327, -2.219, 3.33, -2.404, 3.391, -2.423, 3.378, -2.234, 3.432, -2.219, 3.462, -2.404, 3.516, -2.393, 3.478, -2.21, -2.353, 1.49, -2.384, 1.675, -2.463, 1.655, -2.414, 1.475, -2.299, 1.502, -2.318, 1.69, -2.384, 1.675, -2.353, 1.49, 1.909, 2.484, 1.918, 2.518, 1.861, 2.52, 1.864, 2.486, -2.307, 1.462, -2.299, 1.502, -2.353, 1.49, -2.349, 1.453, -2.349, 1.453, -2.353, 1.49, -2.414, 1.475, -2.398, 1.441, 3.424, -2.181, 3.432, -2.219, 3.478, -2.21, 3.461, -2.174, -2.318, 1.69, -2.359, 1.774, -2.408, 1.763, -2.384, 1.675, 1.937, 2.698, 1.928, 2.792, 1.873, 2.794, 1.864, 2.701, 1.864, 2.701, 1.873, 2.794, 1.843, 2.795, 1.823, 2.703, -0.6289, -2.409, -0.6321, -2.499, -0.5696, -2.506, -0.5448, -2.418, 3.378, -2.234, 3.391, -2.423, 3.462, -2.404, 3.432, -2.219, -0.6147, -2.221, -0.6289, -2.409, -0.5448, -2.418, -0.5455, -2.228, 1.861, 2.52, 1.864, 2.701, 1.823, 2.703, 1.828, 2.522, 1.918, 2.518, 1.937, 2.698, 1.864, 2.701, 1.861, 2.52, 0.9417, 0.9875, 0.9334, 1.122, 0.8274, 1.079, 0.7835, 0.9661, -1.877, 1.96, -1.851, 1.96, -1.851, 2.082, -1.883, 2.07, -0.5655, 1.894, -0.5469, 1.862, -0.4166, 1.915, -0.4606, 1.988, 1.226, 0.9303, 1.149, 0.966, 1.11, 0.8306, 1.137, 0.8161, 0.4295, 2.014, 0.3985, 2.008, 0.392, 1.917, 0.4416, 1.917, 1.515, 1.327, 1.544, 1.156, 1.639, 1.122, 1.681, 1.31, 0.9461, 0.9351, 0.7965, 0.9125, 0.7537, 0.8043, 0.9327, 0.6572, 1.515, 1.327, 1.681, 1.31, 1.687, 1.422, 1.568, 1.477, -2.362, -0.6296, -2.419, -0.6386, -2.397, -0.6921, -2.345, -0.6709, -1.851, 1.96, -1.808, 1.96, -1.809, 2.143, -1.851, 2.082, 1.149, 0.966, 1.095, 1.005, 1.068, 0.8112, 1.11, 0.8306, -2.288, -0.515, -2.316, -0.4609, -2.463, -0.5304, -2.392, -0.5579, 1.577, 1.529, 1.6, 1.612, 1.488, 1.612, 1.446, 1.57, -1.808, 1.96, -1.659, 1.958, -1.723, 2.146, -1.809, 2.143, 1.095, 1.005, 0.9461, 0.9351, 0.9327, 0.6572, 1.068, 0.8112, 1.434, 1.358, 1.515, 1.327, 1.568, 1.477, 1.427, 1.544, 0.0208, 2.09, 0.1096, 2.09, 0.1107, 2.119, 0.1143, 2.142, 0.01563, 2.21, 2.083, 0.9291, 2.106, 0.9175, 2.169, 1.019, 2.083, 1.148, 0.4295, 2.014, 0.4219, 2.224, 0.3926, 2.224, 0.3985, 2.008, 0.7537, 0.8043, 0.8487, 0.6071, 0.9357, 0.6312, 0.9327, 0.6572, -1.422, 2.218, -1.356, 2.191, -1.366, 2.256, -1.423, 2.274, -1.441, 2.139, -1.395, 2.154, -1.356, 2.191, -1.422, 2.218, -1.487, 2.244, -1.422, 2.218, -1.423, 2.274, -1.478, 2.274, -1.488, 2.189, -1.441, 2.139, -1.422, 2.218, -1.487, 2.244, -2.384, 1.675, -2.408, 1.763, -2.467, 1.748, -2.463, 1.655, 3.462, -2.404, 3.46, -2.491, 3.5, -2.483, 3.516, -2.393, -2.463, 1.655, -2.467, 1.748, -2.505, 1.748, -2.514, 1.655, 3.391, -2.423, 3.407, -2.506, 3.46, -2.491, 3.462, -2.404, 2.169, 1.194, 2.187, 1.213, 2.169, 1.418, 1.544, 1.156, 1.515, 1.327, 1.434, 1.358, -1.187, 1.957, -1.193, 1.774, -0.9783, 1.838, -0.9746, 1.958, 0.2079, 2.074, 0.2175, 1.963, 0.2571, 1.963, 0.2583, 2.074, 0.21, 2.148, 0.2079, 2.074, 0.2583, 2.074, 0.2575, 2.148, 0.2116, 1.862, 0.2175, 1.963, 0.1523, 1.98, 0.1275, 1.886, 1.078, 1.033, 1.042, 1.097, 0.9334, 1.122, 0.9417, 0.9875, 1.701, 1.474, 1.657, 1.565, 1.6, 1.612, 1.577, 1.529, -2.448, -0.6538, -2.511, -0.6876, -2.493, -0.7316, -2.427, -0.7043, -0.8247, 0.1085, -1.051, -0.03037, -1.023, -0.1028, -0.8142, -0.005594, 2.129, 2.211, 2.084, 2.209, 2.084, 2.099, 2.129, 2.1, -1.116, -0.05707, -1.215, -0.1264, -1.194, -0.1802, -1.086, -0.1288, -1.778, -0.3534, -1.908, -0.3775, -1.873, -0.4473, -1.75, -0.4072, -1.528, -0.2608, -1.664, -0.3036, -1.635, -0.3594, -1.502, -0.3079, -1.908, -0.3775, -2.087, -0.446, -2.06, -0.5259, -1.873, -0.4473, -2.153, -0.4551, -2.272, -0.5501, -2.247, -0.6097, -2.106, -0.54, -1.077, -0.1511, -1.014, -0.1252, -1.023, -0.1028, -1.086, -0.1288, -2.09, -0.5666, -2.052, -0.5508, -2.06, -0.5259, -2.106, -0.54, -2.331, -0.546, -2.392, -0.5579, -2.362, -0.6296, -2.299, -0.6236, -2.289, -0.6479, -2.24, -0.6279, -2.247, -0.6097, -2.299, -0.6236, -0.6374, 2.259, -0.6371, 2.136, -0.5033, 2.173, -0.59, 2.308, -1.215, -0.1264, -1.354, -0.1964, -1.333, -0.2404, -1.194, -0.1802, -1.354, -0.1964, -1.528, -0.2608, -1.502, -0.3079, -1.333, -0.2404, -1.664, -0.3036, -1.778, -0.3534, -1.75, -0.4072, -1.635, -0.3594, 0.4815, 2.034, 0.4295, 2.014, 0.4416, 1.917, 0.5307, 1.929, -2.392, -0.5579, -2.463, -0.5304, -2.419, -0.6386, -2.362, -0.6296, 0.4815, 2.034, 0.4449, 2.224, 0.4219, 2.224, 0.4295, 2.014, 0.115, 2.053, 0.1523, 1.98, 0.2175, 1.963, 0.2079, 2.074, 0.1241, 2.138, 0.115, 2.053, 0.2079, 2.074, 0.21, 2.148, 0.2586, 1.862, 0.2571, 1.963, 0.2175, 1.963, 0.2116, 1.862, -2.488, -0.5544, -2.529, -0.6021, -2.511, -0.6876, -2.448, -0.6538, 0.9461, 0.9351, 0.9417, 0.9875, 0.7835, 0.9661, 0.7965, 0.9125, 1.568, 1.477, 1.577, 1.529, 1.446, 1.57, 1.427, 1.544, 0.4416, 1.917, 0.4391, 1.862, 0.5193, 1.875, 0.5307, 1.929, 1.095, 1.005, 1.078, 1.033, 0.9417, 0.9875, 0.9461, 0.9351, 1.687, 1.422, 1.701, 1.474, 1.577, 1.529, 1.568, 1.477, -2.419, -0.6386, -2.448, -0.6538, -2.427, -0.7043, -2.397, -0.6921, 0.392, 1.917, 0.3923, 1.862, 0.4391, 1.862, 0.4416, 1.917, -2.463, -0.5304, -2.488, -0.5544, -2.448, -0.6538, -2.419, -0.6386, 1.135, -2.24, 1.183, -1.809, 1.109, -1.818, 1.075, -2.193, -2.123, 2.336, -2.136, 1.988, -2.09, 1.993, -2.084, 2.342, 2.013, 1.969, 2.015, 2.292, 1.959, 2.297, 1.964, 1.976, 2.747, -2.238, 2.75, -1.805, 2.687, -1.823, 2.705, -2.195, 1.182, -2.202, 1.244, -1.834, 1.183, -1.809, 1.135, -2.24, 2.812, -2.198, 2.823, -1.823, 2.75, -1.805, 2.747, -2.238, -2.166, 2.341, -2.184, 1.993, -2.136, 1.988, -2.123, 2.336, 2.061, 1.976, 2.071, 2.297, 2.015, 2.292, 2.013, 1.969])
me_cube.materials.append(mat_monster_skin)
me_cube.use_remesh_preserve_volume = False
me_cube.use_remesh_preserve_attributes = False
me_cube.use_mirror_vertex_groups = False
me_cube.update()
arm_armature_001 = bpy.data.armatures.new('Armature.001')  # bones are not reproduced

# ---- objects
ob_armature_monster = bpy.data.objects.new('Armature_Monster', arm_armature_001)
ob_point = bpy.data.objects.new('Point', light_point)
ob_monster = bpy.data.objects.new('monster', me_cube)
ob_camera = bpy.data.objects.new('Camera', cam_camera_001)

# ---- transforms, parenting, visibility, modifiers, constraints
ob_armature_monster.location = (0.004474, 0.0649, 0.9695)
ob_armature_monster.rotation_euler = (0.0, 0.0, -1.578)
ob_armature_monster.scale = (0.5154, 0.5154, 0.5154)
ob_armature_monster.lineart.crease_threshold = 0.0
ob_point.location = (4.391, -2.646, 2.914)
ob_point.lineart.crease_threshold = 0.0
ob_monster.location = (0.00323, -0.1019, 0.03504)
ob_monster.lock_rotations_4d = False
ob_monster.empty_display_type = 'ARROWS'
ob_monster.lineart.crease_threshold = 0.0
ob_camera.location = (-0.09559, -6.484, 1.458)
ob_camera.rotation_euler = (1.48, 0.001065, -0.001656)
ob_camera.lineart.crease_threshold = 0.0

# ---- collection membership
col_collection_1.objects.link(ob_armature_monster)
col_collection_1.objects.link(ob_point)
col_collection_1.objects.link(ob_monster)
col_collection_1.objects.link(ob_camera)

# ---- scene / render settings (as saved in the file)
scene.camera = ob_camera
scene.frame_start = 1; scene.frame_end = 250; scene.frame_set(1)
scene.render.engine = 'BLENDER_EEVEE_NEXT'
scene.render.image_settings.color_mode = 'RGB'
scene.render.image_settings.compression = 90
scene.render.resolution_percentage = 50
scene.render.dither_intensity = 0.0
scene.cycles.use_denoising = False
scene.cycles.samples = 10
scene.cycles.sampling_pattern = 'TABULATED_SOBOL'
scene.cycles.light_sampling_threshold = 0.0
scene.cycles.use_adaptive_sampling = False
scene.cycles.use_light_tree = False
scene.cycles.blur_glossy = 0.0
scene.cycles.volume_bounces = 1
scene.cycles.pixel_filter_type = 'GAUSSIAN'
scene.cycles.sample_clamp_indirect = 0.0
scene.view_settings.view_transform = 'Standard'
bpy.context.view_layer.update()
